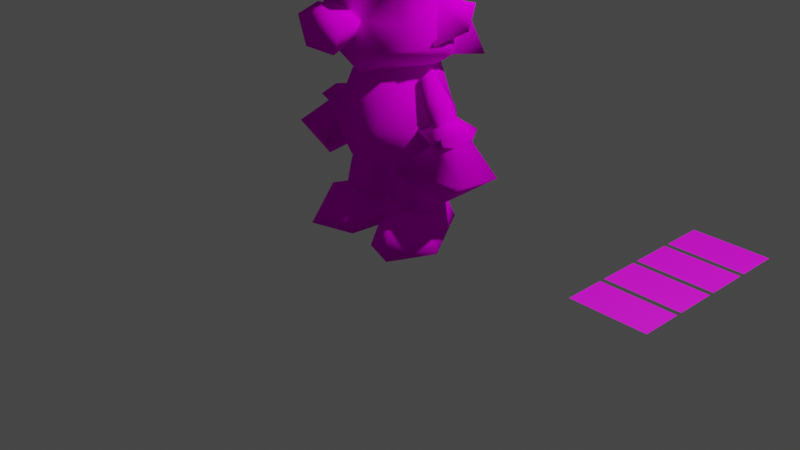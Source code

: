 # Source: rig.blend  (saved by Blender 3.2.14; exported with 4.5.12 LTS)
import bpy
from mathutils import Matrix  # noqa: F401  (used for matrix-valued properties, if any)

bpy.ops.wm.read_factory_settings(use_empty=True)
scene = bpy.context.scene
scene.name = 'Scene'

# ---- collections
col_collection = bpy.data.collections.new('Collection'); scene.collection.children.link(col_collection)

# ---- images (referenced by path relative to the original .blend; pixels are not part of the script)
import os
ASSET_DIR = os.environ.get("B2B_ASSET_DIR", "")  # directory of the original .blend (textures are referenced by path, not embedded)
HERE = os.path.dirname(os.path.abspath(__file__))  # packed textures are extracted next to this script under _unpacked/

def load_image(name, relpath, width, height, colorspace="sRGB"):
    """Load a texture the original file referenced (path relative to the .blend, or extracted next to this script)."""
    p = next((c for c in (os.path.join(HERE, relpath), os.path.join(ASSET_DIR, relpath)) if relpath and os.path.exists(c)), "")
    if p:
        img = bpy.data.images.load(p, check_existing=True)
        img.name = name
    else:  # same state as the original file: an image datablock whose file is absent (Cycles renders it pink)
        img = bpy.data.images.new(name, width, height)
        img.source = "FILE"
        img.filepath = "//" + (relpath or name)
    img.colorspace_settings.name = colorspace
    return img
img_7cd5959c_c_png = load_image('7CD5959C_c.png', '7CD5959C_c.png', 1024, 1024, 'sRGB')
img_770a8793_c_png = load_image('770A8793_c.png', '770A8793_c.png', 1024, 1024, 'sRGB')
img_9c1ffe3_c_png = load_image('9C1FFE3_c.png', '9C1FFE3_c.png', 1024, 1024, 'sRGB')
img_5b016c9b_c_png = load_image('5B016C9B_c.png', '5B016C9B_c.png', 1024, 1024, 'sRGB')
img_arms_png = load_image('arms.png', 'arms.png', 1024, 1024, 'sRGB')
img_skin_png = load_image('skin.png', 'skin.png', 1024, 1024, 'sRGB')
img_hair_png = load_image('hair.png', 'hair.png', 1024, 1024, 'sRGB')
img_2d4b2e3b_c_png = load_image('2D4B2E3B_c.png', '2D4B2E3B_c.png', 1024, 1024, 'sRGB')
img_overalls_png = load_image('overalls.png', 'overalls.png', 1024, 1024, 'sRGB')
img_128a33ca_c_png = load_image('128A33CA_c.png', '128A33CA_c.png', 1024, 1024, 'sRGB')
img_shoes_png = load_image('shoes.png', 'shoes.png', 1024, 1024, 'sRGB')
img_gloves_png = load_image('gloves.png', 'gloves.png', 1024, 1024, 'sRGB')
img_cap_png = load_image('cap.png', 'cap.png', 1024, 1024, 'sRGB')

# ---- materials (node trees are filled in below, after node groups)
mat_material__692 = bpy.data.materials.new('Material__692')
mat_material__692.use_transparent_shadow = False
mat_material__692.diffuse_color = (0.588, 0.588, 0.588, 1.0)
mat_material__692.roughness = 0.9
mat_material__692.specular_intensity = 0.0
mat_material__691 = bpy.data.materials.new('Material__691')
mat_material__691.use_transparent_shadow = False
mat_material__691.diffuse_color = (0.588, 0.588, 0.588, 1.0)
mat_material__691.roughness = 0.9
mat_material__691.specular_intensity = 0.0
mat_material__695 = bpy.data.materials.new('Material__695')
mat_material__695.use_transparent_shadow = False
mat_material__695.diffuse_color = (0.588, 0.588, 0.588, 1.0)
mat_material__695.roughness = 0.9
mat_material__695.specular_intensity = 0.0
mat_material__688 = bpy.data.materials.new('Material__688')
mat_material__688.use_transparent_shadow = False
mat_material__688.diffuse_color = (0.588, 0.588, 0.588, 1.0)
mat_material__688.roughness = 0.9
mat_material__688.specular_intensity = 0.0
mat_material__684 = bpy.data.materials.new('Material__684')
mat_material__684.use_transparent_shadow = False
mat_material__684.diffuse_color = (0.588, 0.588, 0.588, 1.0)
mat_material__684.roughness = 0.9
mat_material__684.specular_intensity = 0.0
mat_material__699 = bpy.data.materials.new('Material__699')
mat_material__699.use_transparent_shadow = False
mat_material__699.diffuse_color = (0.588, 0.588, 0.588, 1.0)
mat_material__699.roughness = 0.9
mat_material__699.specular_intensity = 0.0
mat_material__686 = bpy.data.materials.new('Material__686')
mat_material__686.use_transparent_shadow = False
mat_material__686.diffuse_color = (0.588, 0.588, 0.588, 1.0)
mat_material__686.roughness = 0.9
mat_material__686.specular_intensity = 0.0
mat_material__703 = bpy.data.materials.new('Material__703')
mat_material__703.use_transparent_shadow = False
mat_material__703.diffuse_color = (0.588, 0.588, 0.588, 1.0)
mat_material__703.roughness = 0.9
mat_material__703.specular_intensity = 0.0
mat_material__685 = bpy.data.materials.new('Material__685')
mat_material__685.use_transparent_shadow = False
mat_material__685.diffuse_color = (0.588, 0.588, 0.588, 1.0)
mat_material__685.roughness = 0.9
mat_material__685.specular_intensity = 0.0
mat_material__690 = bpy.data.materials.new('Material__690')
mat_material__690.use_transparent_shadow = False
mat_material__690.diffuse_color = (0.588, 0.588, 0.588, 1.0)
mat_material__690.roughness = 0.9
mat_material__690.specular_intensity = 0.0
mat_material__697 = bpy.data.materials.new('Material__697')
mat_material__697.use_transparent_shadow = False
mat_material__697.diffuse_color = (0.588, 0.588, 0.588, 1.0)
mat_material__697.roughness = 0.9
mat_material__697.specular_intensity = 0.0
mat_material__696 = bpy.data.materials.new('Material__696')
mat_material__696.use_transparent_shadow = False
mat_material__696.diffuse_color = (0.588, 0.588, 0.588, 1.0)
mat_material__696.roughness = 0.9
mat_material__696.specular_intensity = 0.0
mat_material__694 = bpy.data.materials.new('Material__694')
mat_material__694.use_transparent_shadow = False
mat_material__694.diffuse_color = (0.588, 0.588, 0.588, 1.0)
mat_material__694.roughness = 0.9
mat_material__694.specular_intensity = 0.0
mat_material__687 = bpy.data.materials.new('Material__687')
mat_material__687.use_transparent_shadow = False
mat_material__687.diffuse_color = (0.588, 0.588, 0.588, 1.0)
mat_material__687.roughness = 0.9
mat_material__687.specular_intensity = 0.0
mat_material__702 = bpy.data.materials.new('Material__702')
mat_material__702.use_transparent_shadow = False
mat_material__702.diffuse_color = (0.588, 0.588, 0.588, 1.0)
mat_material__702.roughness = 0.9
mat_material__702.specular_intensity = 0.0
mat_material__698 = bpy.data.materials.new('Material__698')
mat_material__698.use_transparent_shadow = False
mat_material__698.diffuse_color = (0.588, 0.588, 0.588, 1.0)
mat_material__698.roughness = 0.9
mat_material__698.specular_intensity = 0.0
mat_material__689 = bpy.data.materials.new('Material__689')
mat_material__689.use_transparent_shadow = False
mat_material__689.diffuse_color = (0.588, 0.588, 0.588, 1.0)
mat_material__689.roughness = 0.9
mat_material__689.specular_intensity = 0.0
mat_material__693 = bpy.data.materials.new('Material__693')
mat_material__693.use_transparent_shadow = False
mat_material__693.diffuse_color = (0.588, 0.588, 0.588, 1.0)
mat_material__693.roughness = 0.9
mat_material__693.specular_intensity = 0.0
mat_face1 = bpy.data.materials.new('Face1')
mat_face1.use_transparent_shadow = False
mat_face2 = bpy.data.materials.new('Face2')
mat_face2.use_transparent_shadow = False
mat_face3 = bpy.data.materials.new('Face3')
mat_face3.use_transparent_shadow = False
mat_face4 = bpy.data.materials.new('Face4')
mat_face4.use_transparent_shadow = False

# ---- node groups
ng_nodegroup = bpy.data.node_groups.new('NodeGroup', 'ShaderNodeTree')
_s = ng_nodegroup.interface.new_socket(name='BSDF', in_out='OUTPUT', socket_type='NodeSocketShader')
_s = ng_nodegroup.interface.new_socket(name='Value', in_out='INPUT', socket_type='NodeSocketFloat')
_s.default_value = 0.5
_s.min_value = 0.0
_s.max_value = 3.0
_N = ng_nodegroup.nodes; _L = ng_nodegroup.links
n0 = _N.new('ShaderNodeBsdfPrincipled'); n0.name = 'Principled BSDF'; n0.location = (566, -73)
n0.distribution = 'GGX'
n0.subsurface_method = 'RANDOM_WALK_SKIN'
n0.inputs[2].default_value = 0.9
n0.inputs[13].default_value = 0.0
n0.inputs[27].default_value = (0.0, 0.0, 0.0, 1.0)
n0.inputs[28].default_value = 1.0
n1 = _N.new('ShaderNodeMix'); n1.name = 'Mix.002'; n1.location = (351, 1)
n1.data_type = 'RGBA'
n2 = _N.new('ShaderNodeTexImage'); n2.name = 'Image Texture.001'; n2.location = (-561, -174)
n2.hide = True
n2.image = img_7cd5959c_c_png
n3 = _N.new('ShaderNodeTexImage'); n3.name = 'Image Texture.002'; n3.location = (-566, -224)
n3.hide = True
n3.image = img_770a8793_c_png
n4 = _N.new('ShaderNodeTexImage'); n4.name = 'Image Texture.003'; n4.location = (-557, -285)
n4.hide = True
n4.image = img_9c1ffe3_c_png
n5 = _N.new('ShaderNodeTexImage'); n5.name = 'Image Texture'; n5.location = (-565, -117)
n5.hide = True
n5.image = img_5b016c9b_c_png
n6 = _N.new('ShaderNodeMix'); n6.name = 'Mix.001'; n6.location = (114, 11)
n6.data_type = 'RGBA'
n7 = _N.new('ShaderNodeMath'); n7.name = 'Math.001'; n7.location = (101, 280)
n7.operation = 'GREATER_THAN'
n7.inputs[1].default_value = 1.0
n8 = _N.new('ShaderNodeMix'); n8.name = 'Mix'; n8.location = (-164, 34)
n8.data_type = 'RGBA'
n9 = _N.new('ShaderNodeMath'); n9.name = 'Math.002'; n9.location = (327, 277)
n9.operation = 'GREATER_THAN'
n9.inputs[1].default_value = 2.0
n10 = _N.new('ShaderNodeMath'); n10.name = 'Math.003'; n10.location = (522, 285)
n10.operation = 'GREATER_THAN'
n10.inputs[1].default_value = 3.0
n11 = _N.new('ShaderNodeMath'); n11.name = 'Math'; n11.location = (-195, 263)
n11.inputs[1].default_value = 0.001
n12 = _N.new('NodeGroupInput'); n12.name = 'Group Input'; n12.location = (-766, 0)
n13 = _N.new('NodeGroupOutput'); n13.name = 'Group Output'; n13.location = (856, 0)
_L.new(n0.outputs[0], n13.inputs[0])
_L.new(n12.outputs[0], n11.inputs[0])
_L.new(n1.outputs[2], n0.inputs[0])
_L.new(n5.outputs[0], n8.inputs[6])
_L.new(n2.outputs[0], n8.inputs[7])
_L.new(n8.outputs[2], n6.inputs[6])
_L.new(n6.outputs[2], n1.inputs[6])
_L.new(n3.outputs[0], n6.inputs[7])
_L.new(n4.outputs[0], n1.inputs[7])
_L.new(n11.outputs[0], n7.inputs[0])
_L.new(n11.outputs[0], n9.inputs[0])
_L.new(n7.outputs[0], n8.inputs[0])
_L.new(n9.outputs[0], n6.inputs[0])
_L.new(n11.outputs[0], n10.inputs[0])
_L.new(n10.outputs[0], n1.inputs[0])
n13.is_active_output = True

# ---- material node trees
mat_material__692.use_nodes = True; mat_material__692.node_tree.nodes.clear()
_N = mat_material__692.node_tree.nodes; _L = mat_material__692.node_tree.links
n0 = _N.new('ShaderNodeBsdfPrincipled'); n0.name = 'Principled BSDF'; n0.location = (10, 300)
n0.distribution = 'GGX'
n0.subsurface_method = 'RANDOM_WALK_SKIN'
n0.inputs[2].default_value = 0.9
n0.inputs[13].default_value = 0.0
n0.inputs[27].default_value = (0.0, 0.0, 0.0, 1.0)
n0.inputs[28].default_value = 1.0
n1 = _N.new('ShaderNodeOutputMaterial'); n1.name = 'Material Output'; n1.location = (300, 300)
n2 = _N.new('ShaderNodeTexImage'); n2.name = 'Image Texture'; n2.location = (-300, 600)
n2.image = img_arms_png
_L.new(n0.outputs[0], n1.inputs[0])
_L.new(n2.outputs[0], n0.inputs[0])
n1.is_active_output = True
mat_material__691.use_nodes = True; mat_material__691.node_tree.nodes.clear()
_N = mat_material__691.node_tree.nodes; _L = mat_material__691.node_tree.links
n0 = _N.new('ShaderNodeBsdfPrincipled'); n0.name = 'Principled BSDF'; n0.location = (10, 300)
n0.distribution = 'GGX'
n0.subsurface_method = 'RANDOM_WALK_SKIN'
n0.inputs[2].default_value = 0.9
n0.inputs[13].default_value = 0.0
n0.inputs[27].default_value = (0.0, 0.0, 0.0, 1.0)
n0.inputs[28].default_value = 1.0
n1 = _N.new('ShaderNodeOutputMaterial'); n1.name = 'Material Output'; n1.location = (300, 300)
n2 = _N.new('ShaderNodeTexImage'); n2.name = 'Image Texture'; n2.location = (-300, 600)
n2.image = img_arms_png
_L.new(n0.outputs[0], n1.inputs[0])
_L.new(n2.outputs[0], n0.inputs[0])
n1.is_active_output = True
mat_material__695.use_nodes = True; mat_material__695.node_tree.nodes.clear()
_N = mat_material__695.node_tree.nodes; _L = mat_material__695.node_tree.links
n0 = _N.new('ShaderNodeBsdfPrincipled'); n0.name = 'Principled BSDF'; n0.location = (10, 300)
n0.distribution = 'GGX'
n0.subsurface_method = 'RANDOM_WALK_SKIN'
n0.inputs[2].default_value = 0.9
n0.inputs[13].default_value = 0.0
n0.inputs[27].default_value = (0.0, 0.0, 0.0, 1.0)
n0.inputs[28].default_value = 1.0
n1 = _N.new('ShaderNodeOutputMaterial'); n1.name = 'Material Output'; n1.location = (300, 300)
n2 = _N.new('ShaderNodeTexImage'); n2.name = 'Image Texture'; n2.location = (-300, 600)
n2.image = img_skin_png
_L.new(n0.outputs[0], n1.inputs[0])
_L.new(n2.outputs[0], n0.inputs[0])
n1.is_active_output = True
mat_material__688.use_nodes = True; mat_material__688.node_tree.nodes.clear()
_N = mat_material__688.node_tree.nodes; _L = mat_material__688.node_tree.links
n0 = _N.new('ShaderNodeBsdfPrincipled'); n0.name = 'Principled BSDF'; n0.location = (10, 300)
n0.distribution = 'GGX'
n0.subsurface_method = 'RANDOM_WALK_SKIN'
n0.inputs[2].default_value = 0.9
n0.inputs[13].default_value = 0.0
n0.inputs[27].default_value = (0.0, 0.0, 0.0, 1.0)
n0.inputs[28].default_value = 1.0
n1 = _N.new('ShaderNodeOutputMaterial'); n1.name = 'Material Output'; n1.location = (300, 300)
n2 = _N.new('ShaderNodeTexImage'); n2.name = 'Image Texture'; n2.location = (-300, 600)
n2.image = img_hair_png
_L.new(n0.outputs[0], n1.inputs[0])
_L.new(n2.outputs[0], n0.inputs[0])
n1.is_active_output = True
mat_material__684.use_nodes = True; mat_material__684.node_tree.nodes.clear()
_N = mat_material__684.node_tree.nodes; _L = mat_material__684.node_tree.links
n0 = _N.new('ShaderNodeBsdfPrincipled'); n0.name = 'Principled BSDF'; n0.location = (10, 300)
n0.distribution = 'GGX'
n0.subsurface_method = 'RANDOM_WALK_SKIN'
n0.inputs[2].default_value = 0.9
n0.inputs[13].default_value = 0.0
n0.inputs[27].default_value = (0.0, 0.0, 0.0, 1.0)
n0.inputs[28].default_value = 1.0
n1 = _N.new('ShaderNodeOutputMaterial'); n1.name = 'Material Output'; n1.location = (300, 300)
n2 = _N.new('ShaderNodeTexImage'); n2.name = 'Image Texture'; n2.location = (-300, 600)
n2.image = img_2d4b2e3b_c_png
_L.new(n0.outputs[0], n1.inputs[0])
_L.new(n2.outputs[0], n0.inputs[0])
n1.is_active_output = True
mat_material__699.use_nodes = True; mat_material__699.node_tree.nodes.clear()
_N = mat_material__699.node_tree.nodes; _L = mat_material__699.node_tree.links
n0 = _N.new('ShaderNodeBsdfPrincipled'); n0.name = 'Principled BSDF'; n0.location = (10, 300)
n0.distribution = 'GGX'
n0.subsurface_method = 'RANDOM_WALK_SKIN'
n0.inputs[2].default_value = 0.9
n0.inputs[13].default_value = 0.0
n0.inputs[27].default_value = (0.0, 0.0, 0.0, 1.0)
n0.inputs[28].default_value = 1.0
n1 = _N.new('ShaderNodeOutputMaterial'); n1.name = 'Material Output'; n1.location = (300, 300)
n2 = _N.new('ShaderNodeTexImage'); n2.name = 'Image Texture'; n2.location = (-300, 600)
n2.image = img_overalls_png
_L.new(n0.outputs[0], n1.inputs[0])
_L.new(n2.outputs[0], n0.inputs[0])
n1.is_active_output = True
mat_material__686.use_nodes = True; mat_material__686.node_tree.nodes.clear()
_N = mat_material__686.node_tree.nodes; _L = mat_material__686.node_tree.links
n0 = _N.new('ShaderNodeBsdfPrincipled'); n0.name = 'Principled BSDF'; n0.location = (10, 300)
n0.distribution = 'GGX'
n0.subsurface_method = 'RANDOM_WALK_SKIN'
n0.inputs[2].default_value = 0.9
n0.inputs[13].default_value = 0.0
n0.inputs[27].default_value = (0.0, 0.0, 0.0, 1.0)
n0.inputs[28].default_value = 1.0
n1 = _N.new('ShaderNodeOutputMaterial'); n1.name = 'Material Output'; n1.location = (300, 300)
n2 = _N.new('ShaderNodeTexImage'); n2.name = 'Image Texture'; n2.location = (-300, 600)
n2.image = img_128a33ca_c_png
_L.new(n0.outputs[0], n1.inputs[0])
_L.new(n2.outputs[0], n0.inputs[0])
n1.is_active_output = True
mat_material__703.use_nodes = True; mat_material__703.node_tree.nodes.clear()
_N = mat_material__703.node_tree.nodes; _L = mat_material__703.node_tree.links
n0 = _N.new('ShaderNodeBsdfPrincipled'); n0.name = 'Principled BSDF'; n0.location = (10, 300)
n0.distribution = 'GGX'
n0.subsurface_method = 'RANDOM_WALK_SKIN'
n0.inputs[2].default_value = 0.9
n0.inputs[13].default_value = 0.0
n0.inputs[27].default_value = (0.0, 0.0, 0.0, 1.0)
n0.inputs[28].default_value = 1.0
n1 = _N.new('ShaderNodeOutputMaterial'); n1.name = 'Material Output'; n1.location = (300, 300)
n2 = _N.new('ShaderNodeTexImage'); n2.name = 'Image Texture'; n2.location = (-300, 600)
n2.image = img_shoes_png
_L.new(n0.outputs[0], n1.inputs[0])
_L.new(n2.outputs[0], n0.inputs[0])
n1.is_active_output = True
mat_material__685.use_nodes = True; mat_material__685.node_tree.nodes.clear()
_N = mat_material__685.node_tree.nodes; _L = mat_material__685.node_tree.links
n0 = _N.new('ShaderNodeOutputMaterial'); n0.name = 'Material Output'; n0.location = (613, 300)
n1 = _N.new('ShaderNodeGroup'); n1.name = 'Group'; n1.location = (329, 308)
n1.label = 'Eye_Swap_Tex'
n1.node_tree = ng_nodegroup
n1.inputs[0].default_value = 0.0
_L.new(n1.outputs[0], n0.inputs[0])
n0.is_active_output = True
mat_material__690.use_nodes = True; mat_material__690.node_tree.nodes.clear()
_N = mat_material__690.node_tree.nodes; _L = mat_material__690.node_tree.links
n0 = _N.new('ShaderNodeBsdfPrincipled'); n0.name = 'Principled BSDF'; n0.location = (10, 300)
n0.distribution = 'GGX'
n0.subsurface_method = 'RANDOM_WALK_SKIN'
n0.inputs[2].default_value = 0.9
n0.inputs[13].default_value = 0.0
n0.inputs[27].default_value = (0.0, 0.0, 0.0, 1.0)
n0.inputs[28].default_value = 1.0
n1 = _N.new('ShaderNodeOutputMaterial'); n1.name = 'Material Output'; n1.location = (300, 300)
n2 = _N.new('ShaderNodeTexImage'); n2.name = 'Image Texture'; n2.location = (-300, 600)
n2.image = img_arms_png
_L.new(n0.outputs[0], n1.inputs[0])
_L.new(n2.outputs[0], n0.inputs[0])
n1.is_active_output = True
mat_material__697.use_nodes = True; mat_material__697.node_tree.nodes.clear()
_N = mat_material__697.node_tree.nodes; _L = mat_material__697.node_tree.links
n0 = _N.new('ShaderNodeBsdfPrincipled'); n0.name = 'Principled BSDF'; n0.location = (10, 300)
n0.distribution = 'GGX'
n0.subsurface_method = 'RANDOM_WALK_SKIN'
n0.inputs[2].default_value = 0.9
n0.inputs[13].default_value = 0.0
n0.inputs[27].default_value = (0.0, 0.0, 0.0, 1.0)
n0.inputs[28].default_value = 1.0
n1 = _N.new('ShaderNodeOutputMaterial'); n1.name = 'Material Output'; n1.location = (300, 300)
n2 = _N.new('ShaderNodeTexImage'); n2.name = 'Image Texture'; n2.location = (-300, 600)
n2.image = img_overalls_png
_L.new(n0.outputs[0], n1.inputs[0])
_L.new(n2.outputs[0], n0.inputs[0])
n1.is_active_output = True
mat_material__696.use_nodes = True; mat_material__696.node_tree.nodes.clear()
_N = mat_material__696.node_tree.nodes; _L = mat_material__696.node_tree.links
n0 = _N.new('ShaderNodeBsdfPrincipled'); n0.name = 'Principled BSDF'; n0.location = (10, 300)
n0.distribution = 'GGX'
n0.subsurface_method = 'RANDOM_WALK_SKIN'
n0.inputs[2].default_value = 0.9
n0.inputs[13].default_value = 0.0
n0.inputs[27].default_value = (0.0, 0.0, 0.0, 1.0)
n0.inputs[28].default_value = 1.0
n1 = _N.new('ShaderNodeOutputMaterial'); n1.name = 'Material Output'; n1.location = (300, 300)
n2 = _N.new('ShaderNodeTexImage'); n2.name = 'Image Texture'; n2.location = (-300, 600)
n2.image = img_overalls_png
_L.new(n0.outputs[0], n1.inputs[0])
_L.new(n2.outputs[0], n0.inputs[0])
n1.is_active_output = True
mat_material__694.use_nodes = True; mat_material__694.node_tree.nodes.clear()
_N = mat_material__694.node_tree.nodes; _L = mat_material__694.node_tree.links
n0 = _N.new('ShaderNodeBsdfPrincipled'); n0.name = 'Principled BSDF'; n0.location = (10, 300)
n0.distribution = 'GGX'
n0.subsurface_method = 'RANDOM_WALK_SKIN'
n0.inputs[2].default_value = 0.9
n0.inputs[13].default_value = 0.0
n0.inputs[27].default_value = (0.0, 0.0, 0.0, 1.0)
n0.inputs[28].default_value = 1.0
n1 = _N.new('ShaderNodeOutputMaterial'); n1.name = 'Material Output'; n1.location = (300, 300)
n2 = _N.new('ShaderNodeTexImage'); n2.name = 'Image Texture'; n2.location = (-300, 600)
n2.image = img_gloves_png
_L.new(n0.outputs[0], n1.inputs[0])
_L.new(n2.outputs[0], n0.inputs[0])
n1.is_active_output = True
mat_material__687.use_nodes = True; mat_material__687.node_tree.nodes.clear()
_N = mat_material__687.node_tree.nodes; _L = mat_material__687.node_tree.links
n0 = _N.new('ShaderNodeBsdfPrincipled'); n0.name = 'Principled BSDF'; n0.location = (10, 300)
n0.distribution = 'GGX'
n0.subsurface_method = 'RANDOM_WALK_SKIN'
n0.inputs[2].default_value = 0.9
n0.inputs[13].default_value = 0.0
n0.inputs[27].default_value = (0.0, 0.0, 0.0, 1.0)
n0.inputs[28].default_value = 1.0
n1 = _N.new('ShaderNodeOutputMaterial'); n1.name = 'Material Output'; n1.location = (300, 300)
n2 = _N.new('ShaderNodeTexImage'); n2.name = 'Image Texture'; n2.location = (-300, 600)
n2.image = img_cap_png
_L.new(n0.outputs[0], n1.inputs[0])
_L.new(n2.outputs[0], n0.inputs[0])
n1.is_active_output = True
mat_material__702.use_nodes = True; mat_material__702.node_tree.nodes.clear()
_N = mat_material__702.node_tree.nodes; _L = mat_material__702.node_tree.links
n0 = _N.new('ShaderNodeBsdfPrincipled'); n0.name = 'Principled BSDF'; n0.location = (10, 300)
n0.distribution = 'GGX'
n0.subsurface_method = 'RANDOM_WALK_SKIN'
n0.inputs[2].default_value = 0.9
n0.inputs[13].default_value = 0.0
n0.inputs[27].default_value = (0.0, 0.0, 0.0, 1.0)
n0.inputs[28].default_value = 1.0
n1 = _N.new('ShaderNodeOutputMaterial'); n1.name = 'Material Output'; n1.location = (300, 300)
n2 = _N.new('ShaderNodeTexImage'); n2.name = 'Image Texture'; n2.location = (-300, 600)
n2.image = img_shoes_png
_L.new(n0.outputs[0], n1.inputs[0])
_L.new(n2.outputs[0], n0.inputs[0])
n1.is_active_output = True
mat_material__698.use_nodes = True; mat_material__698.node_tree.nodes.clear()
_N = mat_material__698.node_tree.nodes; _L = mat_material__698.node_tree.links
n0 = _N.new('ShaderNodeBsdfPrincipled'); n0.name = 'Principled BSDF'; n0.location = (10, 300)
n0.distribution = 'GGX'
n0.subsurface_method = 'RANDOM_WALK_SKIN'
n0.inputs[2].default_value = 0.9
n0.inputs[13].default_value = 0.0
n0.inputs[27].default_value = (0.0, 0.0, 0.0, 1.0)
n0.inputs[28].default_value = 1.0
n1 = _N.new('ShaderNodeOutputMaterial'); n1.name = 'Material Output'; n1.location = (300, 300)
n2 = _N.new('ShaderNodeTexImage'); n2.name = 'Image Texture'; n2.location = (-300, 600)
n2.image = img_overalls_png
_L.new(n0.outputs[0], n1.inputs[0])
_L.new(n2.outputs[0], n0.inputs[0])
n1.is_active_output = True
mat_material__689.use_nodes = True; mat_material__689.node_tree.nodes.clear()
_N = mat_material__689.node_tree.nodes; _L = mat_material__689.node_tree.links
n0 = _N.new('ShaderNodeBsdfPrincipled'); n0.name = 'Principled BSDF'; n0.location = (10, 300)
n0.distribution = 'GGX'
n0.subsurface_method = 'RANDOM_WALK_SKIN'
n0.inputs[2].default_value = 0.9
n0.inputs[13].default_value = 0.0
n0.inputs[27].default_value = (0.0, 0.0, 0.0, 1.0)
n0.inputs[28].default_value = 1.0
n1 = _N.new('ShaderNodeOutputMaterial'); n1.name = 'Material Output'; n1.location = (300, 300)
n2 = _N.new('ShaderNodeTexImage'); n2.name = 'Image Texture'; n2.location = (-300, 600)
n2.image = img_arms_png
_L.new(n0.outputs[0], n1.inputs[0])
_L.new(n2.outputs[0], n0.inputs[0])
n1.is_active_output = True
mat_material__693.use_nodes = True; mat_material__693.node_tree.nodes.clear()
_N = mat_material__693.node_tree.nodes; _L = mat_material__693.node_tree.links
n0 = _N.new('ShaderNodeBsdfPrincipled'); n0.name = 'Principled BSDF'; n0.location = (10, 300)
n0.distribution = 'GGX'
n0.subsurface_method = 'RANDOM_WALK_SKIN'
n0.inputs[2].default_value = 0.9
n0.inputs[13].default_value = 0.0
n0.inputs[27].default_value = (0.0, 0.0, 0.0, 1.0)
n0.inputs[28].default_value = 1.0
n1 = _N.new('ShaderNodeOutputMaterial'); n1.name = 'Material Output'; n1.location = (300, 300)
n2 = _N.new('ShaderNodeTexImage'); n2.name = 'Image Texture'; n2.location = (-300, 600)
n2.image = img_gloves_png
_L.new(n0.outputs[0], n1.inputs[0])
_L.new(n2.outputs[0], n0.inputs[0])
n1.is_active_output = True
mat_face1.use_nodes = True; mat_face1.node_tree.nodes.clear()
_N = mat_face1.node_tree.nodes; _L = mat_face1.node_tree.links
n0 = _N.new('ShaderNodeBsdfPrincipled'); n0.name = 'Principled BSDF'; n0.location = (10, 300)
n0.distribution = 'GGX'
n0.subsurface_method = 'RANDOM_WALK_SKIN'
n0.inputs[3].default_value = 1.45
n0.inputs[27].default_value = (0.0, 0.0, 0.0, 1.0)
n0.inputs[28].default_value = 1.0
n1 = _N.new('ShaderNodeOutputMaterial'); n1.name = 'Material Output'; n1.location = (300, 300)
n2 = _N.new('ShaderNodeTexImage'); n2.name = 'Image Texture'; n2.location = (-280, 280)
n2.image = img_5b016c9b_c_png
_L.new(n0.outputs[0], n1.inputs[0])
_L.new(n2.outputs[0], n0.inputs[0])
n1.is_active_output = True
mat_face2.use_nodes = True; mat_face2.node_tree.nodes.clear()
_N = mat_face2.node_tree.nodes; _L = mat_face2.node_tree.links
n0 = _N.new('ShaderNodeBsdfPrincipled'); n0.name = 'Principled BSDF'; n0.location = (10, 300)
n0.distribution = 'GGX'
n0.subsurface_method = 'RANDOM_WALK_SKIN'
n0.inputs[3].default_value = 1.45
n0.inputs[27].default_value = (0.0, 0.0, 0.0, 1.0)
n0.inputs[28].default_value = 1.0
n1 = _N.new('ShaderNodeOutputMaterial'); n1.name = 'Material Output'; n1.location = (300, 300)
n2 = _N.new('ShaderNodeTexImage'); n2.name = 'Image Texture'; n2.location = (-280, 280)
n2.image = img_7cd5959c_c_png
_L.new(n0.outputs[0], n1.inputs[0])
_L.new(n2.outputs[0], n0.inputs[0])
n1.is_active_output = True
mat_face3.use_nodes = True; mat_face3.node_tree.nodes.clear()
_N = mat_face3.node_tree.nodes; _L = mat_face3.node_tree.links
n0 = _N.new('ShaderNodeBsdfPrincipled'); n0.name = 'Principled BSDF'; n0.location = (10, 300)
n0.distribution = 'GGX'
n0.subsurface_method = 'RANDOM_WALK_SKIN'
n0.inputs[3].default_value = 1.45
n0.inputs[27].default_value = (0.0, 0.0, 0.0, 1.0)
n0.inputs[28].default_value = 1.0
n1 = _N.new('ShaderNodeOutputMaterial'); n1.name = 'Material Output'; n1.location = (300, 300)
n2 = _N.new('ShaderNodeTexImage'); n2.name = 'Image Texture'; n2.location = (-280, 280)
n2.image = img_770a8793_c_png
_L.new(n0.outputs[0], n1.inputs[0])
_L.new(n2.outputs[0], n0.inputs[0])
n1.is_active_output = True
mat_face4.use_nodes = True; mat_face4.node_tree.nodes.clear()
_N = mat_face4.node_tree.nodes; _L = mat_face4.node_tree.links
n0 = _N.new('ShaderNodeBsdfPrincipled'); n0.name = 'Principled BSDF'; n0.location = (10, 300)
n0.distribution = 'GGX'
n0.subsurface_method = 'RANDOM_WALK_SKIN'
n0.inputs[3].default_value = 1.45
n0.inputs[27].default_value = (0.0, 0.0, 0.0, 1.0)
n0.inputs[28].default_value = 1.0
n1 = _N.new('ShaderNodeOutputMaterial'); n1.name = 'Material Output'; n1.location = (300, 300)
n2 = _N.new('ShaderNodeTexImage'); n2.name = 'Image Texture'; n2.location = (-280, 280)
n2.image = img_9c1ffe3_c_png
_L.new(n0.outputs[0], n1.inputs[0])
_L.new(n2.outputs[0], n0.inputs[0])
n1.is_active_output = True

# ---- world
world_world = bpy.data.worlds.new('World'); scene.world = world_world
world_world.use_nodes = True; world_world.node_tree.nodes.clear()
_N = world_world.node_tree.nodes; _L = world_world.node_tree.links
n0 = _N.new('ShaderNodeOutputWorld'); n0.name = 'World Output'; n0.location = (300, 300)
n1 = _N.new('ShaderNodeBackground'); n1.name = 'Background'; n1.location = (10, 300)
n1.inputs[0].default_value = (0.05088, 0.05088, 0.05088, 1.0)
_L.new(n1.outputs[0], n0.inputs[0])
n0.is_active_output = True
world_world.color = (0.05088, 0.05088, 0.05088)
world_world.use_sun_shadow = False
world_world.sun_shadow_jitter_overblur = 0.0

# ---- cameras
cam_camera = bpy.data.cameras.new('Camera')
cam_camera.clip_end = 100.0
cam_camera.ortho_scale = 7.314

# ---- lights
light_light = bpy.data.lights.new('Light', 'POINT')
light_light.transmission_factor = 0.0
light_light.energy = 1000.0
light_light.shadow_soft_size = 0.1
light_light.shadow_maximum_resolution = 0.006
light_light.use_absolute_resolution = True

# ---- meshes
me_mariojp = bpy.data.meshes.new('mariojp')
me_mariojp.from_pydata([(-0.5612, 0.1917, 1.329), (-0.7845, 0.003092, 1.142), (-0.6856, 0.001546, 1.422), (-0.5588, -0.1878, 1.333), (-0.572, 0.003865, 1.054), (-0.6779, -0.1275, 1.085), (-0.6833, 0.1337, 1.086), (0.5758, 0.003092, 1.053), (0.6817, -0.1283, 1.084), (0.565, -0.1816, 1.327), (0.4329, 0.009275, 1.282), (0.7884, 0.002319, 1.142), (0.6864, 0.1322, 1.086), (-0.807, 0.09044, 2.103), (-0.6199, 0.1523, 2.308), (-0.6377, -0.1677, 1.971), (-0.8425, 0.1345, 2.361), (-0.5936, -0.1585, 2.442), (-0.2914, -0.9585, 2.246), (-0.006957, -0.1677, 2.167), (-0.1932, -0.9585, 1.971), (-0.006957, -0.9585, 2.415), (0.1886, -0.9585, 1.971), (0.2953, -0.9585, 2.246), (-0.006957, -1.056, 2.184), (0.6153, 0.1523, 2.308), (0.8023, 0.09044, 2.103), (0.6245, -0.1677, 1.971), (0.589, -0.1585, 2.442), (0.8379, 0.1345, 2.361), (-0.006957, 0.473, 1.758), (-0.4251, 0.7482, 1.668), (-0.3888, 0.5434, 2.086), (-0.006957, 0.5349, 2.103), (0.4104, 0.7482, 1.668), (-0.2381, 0.5697, 2.228), (0.3842, 0.5434, 2.086), (0.2334, 0.5697, 2.228), (0.6593, 0.01082, 2.442), (0.6864, 0.01082, 1.962), (0.4993, 0.01082, 1.758), (-0.119, -0.2481, 0.3138), (-0.473, -0.2783, 0.3123), (-0.599, 0.06338, 0.2775), (-0.3115, -0.01623, 0.1994), (-0.02551, 0.1013, 0.269), (-0.06879, 0.08348, 0.5844), (-0.3277, 0.3293, 0.2589), (-0.2172, 0.3192, 0.7722), (-0.006184, -0.003092, 0.599), (-0.422, -0.003092, 0.7722), (-0.6029, -0.003092, 1.173), (-0.2172, -0.4274, 0.7722), (-0.3038, 0.4599, 1.173), (-0.3509, -0.003092, 1.731), (-0.3038, -0.5612, 1.173), (0.2929, 0.4599, 1.173), (0.2064, 0.3192, 0.7722), (0.4189, -0.003092, 0.7722), (0.2064, -0.4274, 0.7722), (-0.1778, 0.3432, 1.731), (0.5913, -0.003092, 1.173), (0.2929, -0.5612, 1.173), (-0.006184, -0.003092, 1.904), (0.3478, -0.003092, 1.731), (-0.1778, -0.3494, 1.731), (0.1747, -0.3494, 1.731), (0.1747, 0.3432, 1.731), (0.04019, 0.2582, 0.01932), (-0.3764, 0.32, 0.2674), (-0.07034, 0.2211, 0.2365), (-0.3958, 0.3942, 0.04715), (-0.8425, -0.2775, 0.01159), (-0.4352, -0.3076, 0.344), (-0.7088, -0.2659, 0.2558), (-0.4901, -0.5588, 0.2358), (-0.2087, -0.4274, 0.2211), (-0.1407, -0.5047, -0.04406), (-0.5712, -0.6686, -0.02242), (0.4104, 0.3038, 1.758), (-0.006957, -0.4962, 1.66), (-0.4158, 0.3038, 1.758), (-0.504, 0.01082, 1.758), (-0.3803, -0.5673, 1.935), (-0.006957, -0.7366, 1.935), (-0.006957, -0.6918, 2.201), (-0.5403, -0.4607, 2.201), (-0.691, 0.01082, 1.962), (0.3757, -0.5673, 1.935), (0.5357, -0.4607, 2.201), (0.4638, -0.4514, 2.655), (0.3308, 0.01005, 1.486), (0.3934, -0.1299, 1.582), (0.6902, -0.0007732, 1.422), (0.4622, 0.007729, 1.691), (0.3185, 0.009275, 1.657), (0.3903, 0.1384, 1.58), (0.5666, 0.1886, 1.328), (0.02937, 0.09121, 0.2682), (0.1221, -0.2582, 0.3185), (0.1438, -0.2149, 0.5836), (0.07266, 0.08502, 0.5836), (0.4761, -0.2814, 0.3246), (0.3154, -0.02937, 0.2002), (0.3339, 0.3254, 0.2466), (0.6037, 0.05101, 0.269), (0.194, -0.1492, 0.9167), (0.1376, 0.06184, 0.9129), (0.31, -0.009276, 1.032), (0.4066, -0.1646, 0.9183), (0.4506, -0.2334, 0.5851), (0.3239, 0.1762, 0.9175), (0.4839, 0.03942, 0.9183), (0.3301, 0.2551, 0.5836), (0.5619, 0.05488, 0.5851), (-0.8348, -0.2736, 1.19), (-0.613, 0.09816, 1.272), (-0.9608, 0.02164, 1.194), (-0.8804, -0.1415, 1.08), (-0.4746, -0.2048, 1.145), (-0.6725, -0.2095, 1.047), (-0.8727, 0.1013, 1.074), (-0.4839, -0.5071, 0.8124), (-1.154, -0.3061, 0.8278), (-0.4282, 0.1368, 1.108), (-0.7714, 0.2775, 1.125), (-0.5248, -0.009276, 1.027), (-0.8263, -0.2002, 0.5318), (-0.6531, 0.3076, 0.7096), (-0.6439, 0.1592, 1.037), (-1.105, 0.2064, 0.7436), (0.2953, 0.7482, 2.548), (-0.2999, 0.7482, 2.548), (-0.664, 0.01082, 2.442), (-0.8773, 0.01082, 2.833), (-0.4692, -0.4514, 2.655), (-0.006957, -0.2473, 3.383), (-0.5936, -0.5673, 3.126), (0.8727, 0.01082, 2.833), (0.589, -0.5673, 3.126), (-0.006957, -0.8518, 3.268), (-0.006957, -0.7629, 2.797), (0.429, -0.7451, 2.646), (-0.4336, -0.7451, 2.646), (-0.006957, -1.074, 2.619), (-0.006957, -0.6114, 2.691), (0.1353, -0.5094, -0.06802), (0.0742, 0.2102, 0.228), (-0.02242, 0.2574, 4.193e-08), (0.4158, 0.378, 0.06184), (0.4151, -0.3331, 0.3409), (0.3826, 0.2999, 0.2674), (0.1948, -0.4398, 0.1994), (0.4645, -0.5836, 0.2265), (0.691, -0.2984, 0.2721), (0.8433, -0.3069, 0.03169), (0.5542, -0.691, -0.02473), (-0.4792, 0.04174, 0.919), (-0.446, -0.2342, 0.5898), (-0.4027, -0.1631, 0.9167), (-0.1384, -0.2164, 0.5882), (-0.1901, -0.1484, 0.9144), (-0.3053, -0.009276, 1.032), (-0.32, 0.1778, 0.9113), (-0.5565, 0.05411, 0.5867), (-0.1329, 0.06338, 0.9136), (-0.3246, 0.2535, 0.5797), (-0.3857, -0.1299, 1.588), (-0.4576, 0.006956, 1.691), (-0.3138, 0.007729, 1.657), (-0.3849, 0.1384, 1.581), (-0.3262, 0.01005, 1.486), (-0.429, 0.003092, 1.282), (0.4313, 0.1345, 1.109), (0.5279, -0.01005, 1.027), (0.6763, -0.2095, 1.045), (0.4885, -0.5063, 0.8093), (0.8402, -0.2744, 1.188), (0.4754, -0.2064, 1.15), (0.6168, 0.09585, 1.272), (0.6539, 0.3092, 0.7119), (1.158, -0.3115, 0.824), (0.647, 0.1585, 1.038), (0.8843, -0.1415, 1.077), (0.8294, -0.2048, 0.5295), (0.7745, 0.2767, 1.125), (0.9646, 0.02087, 1.193), (0.8765, 0.1013, 1.073), (1.106, 0.2095, 0.7428)], [], [(0, 1, 2), (1, 3, 2), (3, 4, 172), (1, 5, 3), (4, 0, 172), (3, 5, 4), (4, 6, 0), (0, 6, 1), (7, 8, 9), (7, 9, 10), (11, 9, 8), (97, 7, 10), (11, 97, 93), (11, 93, 9), (11, 12, 97), (97, 12, 7), (13, 14, 15), (14, 13, 16), (13, 17, 16), (16, 17, 14), (18, 19, 20), (17, 13, 15), (21, 19, 18), (20, 19, 22), (22, 19, 23), (24, 18, 20), (19, 21, 23), (24, 20, 22), (24, 22, 23), (24, 21, 18), (25, 26, 27), (21, 24, 23), (28, 29, 25), (26, 25, 29), (26, 28, 27), (28, 26, 29), (30, 81, 31), (32, 31, 81), (31, 33, 30), (31, 32, 33), (82, 87, 32), (82, 32, 81), (33, 34, 30), (32, 35, 33), (32, 133, 35), (32, 87, 133), (36, 34, 33), (79, 30, 34), (34, 36, 79), (33, 35, 37), (38, 36, 37), (37, 36, 33), (79, 36, 39), (38, 39, 36), (79, 39, 40), (135, 141, 140), (135, 140, 137), (141, 90, 139), (141, 139, 140), (41, 158, 42), (164, 42, 158), (164, 43, 42), (41, 160, 158), (42, 44, 41), (43, 44, 42), (160, 45, 46), (160, 41, 45), (41, 44, 45), (46, 47, 166), (45, 44, 47), (46, 45, 47), (164, 47, 43), (164, 166, 47), (47, 44, 43), (48, 49, 50), (51, 48, 50), (50, 49, 52), (53, 48, 51), (54, 53, 51), (51, 50, 55), (56, 57, 53), (53, 57, 48), (58, 49, 57), (57, 49, 48), (52, 49, 59), (55, 50, 52), (59, 49, 58), (60, 53, 54), (57, 61, 58), (55, 54, 51), (58, 62, 59), (63, 60, 54), (55, 52, 62), (62, 52, 59), (56, 64, 61), (54, 55, 65), (63, 54, 65), (62, 58, 61), (65, 55, 66), (66, 55, 62), (63, 65, 66), (64, 62, 61), (62, 64, 66), (63, 66, 64), (67, 56, 60), (60, 56, 53), (61, 57, 56), (63, 67, 60), (63, 64, 67), (64, 56, 67), (68, 69, 70), (68, 71, 69), (72, 69, 71), (73, 70, 69), (72, 74, 69), (73, 69, 74), (73, 74, 75), (73, 76, 70), (73, 75, 76), (70, 77, 68), (78, 76, 75), (70, 76, 77), (74, 72, 78), (78, 77, 76), (77, 71, 68), (74, 78, 75), (72, 77, 78), (77, 72, 71), (30, 79, 80), (81, 30, 80), (82, 80, 83), (81, 80, 82), (83, 84, 85), (83, 80, 84), (85, 135, 86), (83, 85, 86), (86, 133, 87), (86, 135, 133), (88, 80, 40), (84, 80, 88), (88, 85, 84), (39, 88, 40), (85, 145, 135), (39, 89, 88), (88, 89, 85), (38, 89, 39), (38, 90, 89), (89, 145, 85), (83, 86, 87), (89, 90, 145), (40, 80, 79), (83, 87, 82), (91, 9, 92), (91, 10, 9), (9, 93, 94), (9, 94, 92), (95, 96, 91), (97, 91, 96), (97, 10, 91), (95, 94, 96), (93, 96, 94), (93, 97, 96), (95, 92, 94), (95, 91, 92), (98, 99, 100), (98, 100, 101), (102, 110, 100), (102, 100, 99), (103, 102, 99), (103, 99, 98), (102, 114, 110), (101, 104, 98), (103, 98, 104), (101, 113, 104), (102, 105, 114), (103, 105, 102), (113, 105, 104), (113, 114, 105), (103, 104, 105), (101, 106, 107), (101, 100, 106), (108, 106, 109), (108, 107, 106), (110, 106, 100), (108, 111, 107), (108, 112, 111), (110, 109, 106), (107, 111, 113), (107, 113, 101), (111, 114, 113), (111, 112, 114), (108, 109, 112), (110, 114, 112), (110, 112, 109), (115, 116, 117), (117, 118, 115), (119, 116, 115), (120, 115, 118), (117, 121, 118), (120, 119, 115), (122, 118, 123), (122, 120, 118), (116, 119, 124), (116, 125, 117), (122, 126, 120), (120, 124, 119), (123, 127, 122), (125, 116, 124), (126, 122, 128), (124, 129, 125), (120, 126, 124), (122, 127, 128), (124, 126, 129), (126, 128, 129), (129, 117, 125), (129, 121, 117), (121, 129, 128), (130, 118, 121), (128, 127, 130), (121, 128, 130), (130, 127, 123), (130, 123, 118), (131, 35, 132), (133, 132, 35), (131, 37, 35), (133, 134, 132), (135, 134, 133), (131, 38, 37), (132, 136, 131), (132, 134, 136), (136, 134, 137), (135, 137, 134), (138, 90, 38), (131, 138, 38), (138, 139, 90), (136, 137, 140), (136, 140, 139), (136, 139, 138), (141, 142, 90), (131, 136, 138), (141, 143, 144), (142, 141, 144), (142, 145, 90), (143, 141, 135), (145, 144, 143), (144, 145, 142), (145, 143, 135), (146, 147, 148), (149, 148, 147), (147, 150, 151), (149, 147, 151), (146, 152, 147), (152, 150, 147), (153, 150, 152), (151, 150, 154), (151, 155, 149), (146, 153, 152), (151, 154, 155), (154, 150, 153), (153, 156, 155), (146, 156, 153), (149, 146, 148), (153, 155, 154), (146, 155, 156), (155, 146, 149), (157, 158, 159), (160, 159, 158), (161, 162, 159), (159, 162, 157), (157, 162, 163), (160, 161, 159), (157, 164, 158), (165, 162, 161), (161, 46, 165), (163, 162, 165), (165, 166, 163), (161, 160, 46), (157, 163, 166), (165, 46, 166), (157, 166, 164), (3, 167, 168), (3, 168, 2), (168, 169, 170), (167, 169, 168), (170, 2, 168), (171, 169, 167), (3, 171, 167), (170, 169, 171), (171, 0, 170), (3, 172, 171), (170, 0, 2), (171, 172, 0), (173, 174, 175), (174, 176, 175), (175, 177, 178), (173, 175, 178), (179, 178, 177), (178, 179, 173), (176, 174, 180), (181, 175, 176), (173, 182, 174), (175, 183, 177), (184, 176, 180), (184, 181, 176), (179, 185, 173), (179, 177, 186), (173, 185, 182), (181, 183, 175), (185, 179, 186), (180, 174, 182), (185, 186, 187), (185, 187, 182), (182, 188, 180), (182, 187, 188), (183, 187, 186), (184, 180, 188), (183, 188, 187), (183, 186, 177), (184, 188, 181), (183, 181, 188)])
me_mariojp.polygons.foreach_set('use_smooth', [True] * 320)
me_mariojp.polygons.foreach_set('material_index', [0, 0, 0, 0, 0, 0, 0, 0, 1, 1, 1, 1, 1, 1, 1, 1, 2, 2, 2, 2, 2, 2, 2, 2, 2, 2, 2, 2, 2, 2, 2, 2, 2, 2, 2, 2, 3, 3, 3, 3, 3, 3, 3, 3, 3, 3, 3, 3, 3, 3, 3, 3, 3, 3, 3, 4, 4, 4, 4, 5, 5, 5, 5, 5, 5, 5, 5, 5, 5, 5, 5, 5, 5, 5, 6, 6, 6, 6, 6, 6, 6, 6, 6, 6, 6, 6, 6, 6, 6, 6, 6, 6, 6, 6, 6, 6, 6, 6, 6, 6, 6, 6, 6, 6, 6, 6, 6, 6, 6, 6, 7, 7, 7, 7, 7, 7, 7, 7, 7, 7, 7, 7, 7, 7, 7, 7, 7, 7, 8, 8, 8, 8, 8, 8, 8, 8, 8, 8, 8, 8, 8, 8, 8, 8, 8, 8, 8, 8, 8, 8, 8, 8, 9, 9, 9, 9, 9, 9, 9, 9, 9, 9, 9, 9, 10, 10, 10, 10, 10, 10, 10, 10, 10, 10, 10, 10, 10, 10, 10, 11, 11, 11, 11, 11, 11, 11, 11, 11, 11, 11, 11, 11, 11, 11, 12, 12, 12, 12, 12, 12, 12, 12, 12, 12, 12, 12, 12, 12, 12, 12, 12, 12, 12, 12, 12, 12, 12, 12, 12, 12, 12, 12, 13, 13, 13, 13, 13, 13, 13, 13, 13, 13, 13, 13, 13, 13, 13, 13, 13, 13, 13, 13, 13, 13, 13, 13, 13, 14, 14, 14, 14, 14, 14, 14, 14, 14, 14, 14, 14, 14, 14, 14, 14, 14, 14, 15, 15, 15, 15, 15, 15, 15, 15, 15, 15, 15, 15, 15, 15, 15, 16, 16, 16, 16, 16, 16, 16, 16, 16, 16, 16, 16, 17, 17, 17, 17, 17, 17, 17, 17, 17, 17, 17, 17, 17, 17, 17, 17, 17, 17, 17, 17, 17, 17, 17, 17, 17, 17, 17, 17])
_uv = me_mariojp.uv_layers.new(name='UVMap')
_uv.uv.foreach_set('vector', [0.0, 0.0, 0.0, 0.0, 0.0, 0.0, 0.0, 0.0, 0.0, 0.0, 0.0, 0.0, 0.0, 0.0, 0.0, 0.0, 0.0, 0.0, 0.0, 0.0, 0.0, 0.0, 0.0, 0.0, 0.0, 0.0, 0.0, 0.0, 0.0, 0.0, 0.0, 0.0, 0.0, 0.0, 0.0, 0.0, 0.0, 0.0, 0.0, 0.0, 0.0, 0.0, 0.0, 0.0, 0.0, 0.0, 0.0, 0.0, 0.0, 0.0, 0.0, 0.0, 0.0, 0.0, 0.0, 0.0, 0.0, 0.0, 0.0, 0.0, 0.0, 0.0, 0.0, 0.0, 0.0, 0.0, 0.0, 0.0, 0.0, 0.0, 0.0, 0.0, 0.0, 0.0, 0.0, 0.0, 0.0, 0.0, 0.0, 0.0, 0.0, 0.0, 0.0, 0.0, 0.0, 0.0, 0.0, 0.0, 0.0, 0.0, 0.0, 0.0, 0.0, 0.0, 0.0, 0.0, 0.0, 0.0, 0.0, 0.0, 0.0, 0.0, 0.0, 0.0, 0.0, 0.0, 0.0, 0.0, 0.0, 0.0, 0.0, 0.0, 0.0, 0.0, 0.0, 0.0, 0.0, 0.0, 0.0, 0.0, 0.0, 0.0, 0.0, 0.0, 0.0, 0.0, 0.0, 0.0, 0.0, 0.0, 0.0, 0.0, 0.0, 0.0, 0.0, 0.0, 0.0, 0.0, 0.0, 0.0, 0.0, 0.0, 0.0, 0.0, 0.0, 0.0, 0.0, 0.0, 0.0, 0.0, 0.0, 0.0, 0.0, 0.0, 0.0, 0.0, 0.0, 0.0, 0.0, 0.0, 0.0, 0.0, 0.0, 0.0, 0.0, 0.0, 0.0, 0.0, 0.0, 0.0, 0.0, 0.0, 0.0, 0.0, 0.0, 0.0, 0.0, 0.0, 0.0, 0.0, 0.0, 0.0, 0.0, 0.0, 0.0, 0.0, 0.0, 0.0, 0.0, 0.0, 0.0, 0.0, 0.0, 0.0, 0.0, 0.0, 0.0, 0.0, 0.0, 0.0, 0.0, 0.0, 0.0, 0.0, 0.0, 0.0, 0.0, 0.0, 0.0, 0.0, 0.0, 0.0, 0.0, 0.0, 0.0, 0.0, 0.0, 0.0, 0.0, 0.0, 0.0, 0.0, 0.0, 0.0, 0.0, 0.0, 0.0, 0.0, 0.0, 0.0, 0.0, 0.0, 0.0, 0.0, 0.0, 0.0, 0.0, 0.0, 0.0, 0.0, 0.0, 0.0, 0.0, 0.0, 0.0, 0.0, 0.0, 0.0, 0.0, 0.0, 0.0, 0.0, 0.0, 0.0, 0.0, 0.0, 0.0, 0.0, 0.0, 0.0, 0.0, 0.0, 0.0, 0.0, 0.0, 0.0, 0.0, 0.0, 0.0, 0.0, 0.0, 0.0, 0.0, 0.0, 0.0, 0.0, 0.0, 0.0, 0.0, 0.0, 0.0, 0.0, 0.0, 0.0, 0.0, 0.0, 0.0, 0.0, 0.0, 0.0, 0.0, 0.0, 0.0, 0.0, 0.0, 0.0, 0.0, 0.0, 0.0, 0.0, 0.0, 0.0, 0.0, 0.0, 0.0, 0.0, 0.0, 0.0, 0.0, 0.0, 0.0, 0.0, 0.0, 0.0, 0.0, 0.0, 0.0, 0.0, 0.0, 0.0, 0.0, 0.0, 0.0, 0.0, 0.0, 0.0, 0.0, 0.0, 0.0, 0.0, 0.1168, 0.8978, 0.4993, 1.122, 0.4993, 1.882, 0.1168, 0.8978, 0.4993, 1.882, 0.0153, 1.659, 0.4993, 1.122, 0.8812, 0.8978, 0.9827, 1.659, 0.4993, 1.122, 0.9827, 1.659, 0.4993, 1.882, 0.0, 0.0, 0.0, 0.0, 0.0, 0.0, 0.0, 0.0, 0.0, 0.0, 0.0, 0.0, 0.0, 0.0, 0.0, 0.0, 0.0, 0.0, 0.0, 0.0, 0.0, 0.0, 0.0, 0.0, 0.0, 0.0, 0.0, 0.0, 0.0, 0.0, 0.0, 0.0, 0.0, 0.0, 0.0, 0.0, 0.0, 0.0, 0.0, 0.0, 0.0, 0.0, 0.0, 0.0, 0.0, 0.0, 0.0, 0.0, 0.0, 0.0, 0.0, 0.0, 0.0, 0.0, 0.0, 0.0, 0.0, 0.0, 0.0, 0.0, 0.0, 0.0, 0.0, 0.0, 0.0, 0.0, 0.0, 0.0, 0.0, 0.0, 0.0, 0.0, 0.0, 0.0, 0.0, 0.0, 0.0, 0.0, 0.0, 0.0, 0.0, 0.0, 0.0, 0.0, 0.0, 0.0, 0.0, 0.0, 0.0, 0.0, 2.082, -0.5937, 2.0, -0.6875, 2.231, -0.5937, 2.237, -0.3852, 2.082, -0.5937, 2.231, -0.5937, 2.231, -0.5937, 2.0, -0.6875, 2.418, -0.5937, 2.084, -0.3852, 2.082, -0.5937, 2.237, -0.3852, 2.227, -0.0891, 2.084, -0.3852, 2.237, -0.3852, 2.237, -0.3852, 2.231, -0.5937, 2.415, -0.3852, 1.916, -0.3852, 1.918, -0.5937, 2.084, -0.3852, 2.084, -0.3852, 1.918, -0.5937, 2.082, -0.5937, 1.768, -0.5937, 2.0, -0.6875, 1.918, -0.5937, 1.918, -0.5937, 2.0, -0.6875, 2.082, -0.5937, 2.418, -0.5937, 2.0, -0.6875, 2.582, -0.5937, 2.415, -0.3852, 2.231, -0.5937, 2.418, -0.5937, 1.582, -0.5937, 2.0, -0.6875, 1.768, -0.5937, 2.066, -0.0891, 2.084, -0.3852, 2.227, -0.0891, 1.918, -0.5937, 1.763, -0.3852, 1.768, -0.5937, 2.415, -0.3852, 2.227, -0.0891, 2.237, -0.3852, 1.768, -0.5937, 1.584, -0.3852, 1.582, -0.5937, 2.0, -0.0015, 2.066, -0.0891, 2.227, -0.0891, 1.416, -0.3852, 1.418, -0.5937, 1.584, -0.3852, 1.584, -0.3852, 1.418, -0.5937, 1.582, -0.5937, 1.916, -0.3852, 1.772, -0.0891, 1.763, -0.3852, 2.227, -0.0891, 2.415, -0.3852, 2.415, -0.0891, 2.0, -0.0015, 2.227, -0.0891, 2.415, -0.0891, 1.584, -0.3852, 1.768, -0.5937, 1.763, -0.3852, 1.415, -0.0891, 1.416, -0.3852, 1.584, -0.0891, 1.584, -0.0891, 1.416, -0.3852, 1.584, -0.3852, 2.0, -0.0015, 2.415, -0.0891, 2.585, -0.0891, 1.772, -0.0891, 1.584, -0.3852, 1.763, -0.3852, 1.584, -0.3852, 1.772, -0.0891, 1.584, -0.0891, 2.0, -0.0015, 1.584, -0.0891, 1.772, -0.0891, 1.934, -0.0891, 1.916, -0.3852, 2.066, -0.0891, 2.066, -0.0891, 1.916, -0.3852, 2.084, -0.3852, 1.763, -0.3852, 1.918, -0.5937, 1.916, -0.3852, 2.0, -0.0015, 1.934, -0.0891, 2.066, -0.0891, 2.0, -0.0015, 1.772, -0.0891, 1.934, -0.0891, 1.772, -0.0891, 1.916, -0.3852, 1.934, -0.0891, 0.0, 0.0, 0.0, 0.0, 0.0, 0.0, 0.0, 0.0, 0.0, 0.0, 0.0, 0.0, 0.0, 0.0, 0.0, 0.0, 0.0, 0.0, 0.0, 0.0, 0.0, 0.0, 0.0, 0.0, 0.0, 0.0, 0.0, 0.0, 0.0, 0.0, 0.0, 0.0, 0.0, 0.0, 0.0, 0.0, 0.0, 0.0, 0.0, 0.0, 0.0, 0.0, 0.0, 0.0, 0.0, 0.0, 0.0, 0.0, 0.0, 0.0, 0.0, 0.0, 0.0, 0.0, 0.0, 0.0, 0.0, 0.0, 0.0, 0.0, 0.0, 0.0, 0.0, 0.0, 0.0, 0.0, 0.0, 0.0, 0.0, 0.0, 0.0, 0.0, 0.0, 0.0, 0.0, 0.0, 0.0, 0.0, 0.0, 0.0, 0.0, 0.0, 0.0, 0.0, 0.0, 0.0, 0.0, 0.0, 0.0, 0.0, 0.0, 0.0, 0.0, 0.0, 0.0, 0.0, 0.0, 0.0, 0.0, 0.0, 0.0, 0.0, 0.0, 0.0, 0.0, 0.0, 0.0, 0.0, 0.0128, 0.1995, 0.8766, 0.1995, 0.5011, 0.1445, 0.1254, 0.1995, 0.0128, 0.1995, 0.5011, 0.1445, 0.2054, 0.1995, 0.5011, 0.1445, 0.3846, 0.3005, 0.1254, 0.1995, 0.5011, 0.1445, 0.2054, 0.1995, 0.3846, 0.3005, 0.5011, 0.3005, 0.5011, 0.4578, 0.3846, 0.3005, 0.5011, 0.1445, 0.5011, 0.3005, 0.5011, 0.4578, 0.3439, 0.722, 0.3365, 0.4578, 0.3846, 0.3005, 0.5011, 0.4578, 0.3365, 0.4578, 0.3365, 0.4578, 0.2169, 0.5978, 0.2186, 0.316, 0.3365, 0.4578, 0.3439, 0.722, 0.2169, 0.5978, 0.6173, 0.3005, 0.5011, 0.1445, 0.7965, 0.1995, 0.5011, 0.3005, 0.5011, 0.1445, 0.6173, 0.3005, 0.6173, 0.3005, 0.5011, 0.4578, 0.5011, 0.3005, 0.7833, 0.316, 0.6173, 0.3005, 0.7965, 0.1995, 0.5011, 0.4578, 0.5011, 0.7408, 0.3439, 0.722, 0.7833, 0.316, 0.6654, 0.4578, 0.6173, 0.3005, 0.6173, 0.3005, 0.6654, 0.4578, 0.5011, 0.4578, 0.785, 0.5978, 0.6654, 0.4578, 0.7833, 0.316, 0.785, 0.5978, 0.6581, 0.722, 0.6654, 0.4578, 0.6654, 0.4578, 0.5011, 0.7408, 0.5011, 0.4578, 0.3846, 0.3005, 0.3365, 0.4578, 0.2186, 0.316, 0.6654, 0.4578, 0.6581, 0.722, 0.5011, 0.7408, 0.7965, 0.1995, 0.5011, 0.1445, 0.8766, 0.1995, 0.3846, 0.3005, 0.2186, 0.316, 0.2054, 0.1995, 0.0, 0.0, 0.0, 0.0, 0.0, 0.0, 0.0, 0.0, 0.0, 0.0, 0.0, 0.0, 0.0, 0.0, 0.0, 0.0, 0.0, 0.0, 0.0, 0.0, 0.0, 0.0, 0.0, 0.0, 0.0, 0.0, 0.0, 0.0, 0.0, 0.0, 0.0, 0.0, 0.0, 0.0, 0.0, 0.0, 0.0, 0.0, 0.0, 0.0, 0.0, 0.0, 0.0, 0.0, 0.0, 0.0, 0.0, 0.0, 0.0, 0.0, 0.0, 0.0, 0.0, 0.0, 0.0, 0.0, 0.0, 0.0, 0.0, 0.0, 0.0, 0.0, 0.0, 0.0, 0.0, 0.0, 0.0, 0.0, 0.0, 0.0, 0.0, 0.0, 0.0, 0.0, 0.0, 0.0, 0.0, 0.0, 0.0, 0.0, 0.0, 0.0, 0.0, 0.0, 0.0, 0.0, 0.0, 0.0, 0.0, 0.0, 0.0, 0.0, 0.0, 0.0, 0.0, 0.0, 0.0, 0.0, 0.0, 0.0, 0.0, 0.0, 0.0, 0.0, 0.0, 0.0, 0.0, 0.0, 0.0, 0.0, 0.0, 0.0, 0.0, 0.0, 0.0, 0.0, 0.0, 0.0, 0.0, 0.0, 0.0, 0.0, 0.0, 0.0, 0.0, 0.0, 0.0, 0.0, 0.0, 0.0, 0.0, 0.0, 0.0, 0.0, 0.0, 0.0, 0.0, 0.0, 0.0, 0.0, 0.0, 0.0, 0.0, 0.0, 0.0, 0.0, 0.0, 0.0, 0.0, 0.0, 0.0, 0.0, 0.0, 0.0, 0.0, 0.0, 0.0, 0.0, 0.0, 0.0, 0.0, 0.0, 0.0, 0.0, 0.0, 0.0, 0.0, 0.0, 0.0, 0.0, 0.0, 0.0, 0.0, 0.0, 0.0, 0.0, 0.0, 0.0, 0.0, 0.0, 0.0, 0.0, 0.0, 0.0, 0.0, 0.0, 0.0, 0.0, 0.0, 0.0, 0.0, 0.0, 0.0, 0.0, 0.0, 0.0, 0.0, 0.0, 0.0, 0.0, 0.0, 0.0, 0.0, 0.0, 0.0, 0.0, 0.0, 0.0, 0.0, 0.0, 0.0, 0.0, 0.0, 0.0, 0.0, 0.0, 0.0, 0.0, 0.0, 0.0, 0.0, 0.0, 0.0, 0.0, 0.0, 0.0, 0.0, 0.0, 0.0, 0.0, 0.0, 0.0, 0.0, 0.0, 0.0, 0.0, 0.0, 0.0, 0.0, 0.0, 0.0, 0.0, 0.0, 0.0, 0.0, 0.0, 0.0, 0.0, 0.0, 0.0, 0.0, 0.0, 0.0, 0.0, 0.0, 0.0, 0.0, 0.0, 0.0, 0.0, 0.0, 0.0, 0.0, 0.0, 0.0, 0.0, 0.0, 0.0, 0.0, 0.0, 0.0, 0.0, 0.0, 0.0, 0.0, 0.0, 0.0, 0.0, 0.0, 0.0, 0.0, 0.0, 0.0, 0.0, 0.0, 0.0, 0.0, 0.0, 0.0, 0.0, 0.0, 0.0, 0.0, 0.0, 0.0, 0.0, 0.0, 0.0, 0.0, 0.0, 0.0, 0.0, 0.0, 0.0, 0.0, 0.0, 0.0, 0.0, 0.0, 0.0, 0.0, 0.0, 0.0, 0.0, 0.0, 0.0, 0.0, 0.0, 0.0, 0.0, 0.0, 0.0, 0.0, 0.0, 0.0, 0.0, 0.0, 0.0, 0.0, 0.0, 0.0, 0.0, 0.0, 0.0, 0.0, 0.0, 0.0, 0.0, 0.0, 0.0, 0.0, 0.0, 0.0, 0.0, 0.0, 0.0, 0.0, 0.0, 0.0, 0.0, 0.0, 0.0, 0.0, 0.0, 0.0, 0.0, 0.0, 0.0, 0.0, 0.0, 0.0, 0.0, 0.0, 0.0, 0.0, 0.0, 0.0, 0.0, 0.0, 0.0, 0.0, 0.0, 0.0, 0.0, 0.0, 0.0, 0.0, 0.0, 0.0, 0.0, 0.0, 0.0, 0.0, 0.0, 0.0, 0.0, 0.0, 0.0, 0.0, 0.0, 0.0, 0.0, 0.0, 0.0, 0.0, 0.0, 0.0, 0.0, 0.0, 0.0, 0.0, 0.0, 0.0, 0.0, 0.0, 0.0, 0.0, 0.0, 0.0, 0.0, 0.0, 0.0, 0.0, 0.0, 0.0, 0.0, 0.0, 0.0, 0.0, 0.0, 0.0, 0.0, 0.0, 0.0, 0.0, 0.0, 0.0, 0.0, 0.0, 0.0, 0.0, 0.0, 0.0, 0.0, 0.0, 0.0, 0.0, 0.0, 0.0, 0.0, 0.0, 0.0, 0.0, 0.0, 0.0, 0.0, 0.0, 0.0, 0.0, 0.0, 0.0, 0.0, 0.0, 0.0, 0.0, 0.0, 0.0, 0.0, 0.0, 0.0, 0.0, 0.0, 0.0, 0.0, 0.0, 0.0, 0.0, 0.0, 0.0, 0.0, 0.0, 0.0, 0.0, 0.0, 0.0, 0.0, 0.0, 0.0, 0.0, 0.0, 0.0, 0.0, 0.0, 0.0, 0.0, 0.0, 0.0, 0.0, 0.0, 0.0, 0.0, 0.0, 0.0, 0.0, 0.0, 0.0, 0.0, 0.0, 0.0, 0.0, 0.0, 0.0, 0.0, 0.0, 0.0, 0.0, 0.0, 0.0, 0.0, 0.0, 0.0, 0.0, 0.0, 0.0, 0.0, 0.0, 0.0, 0.0, 0.0, 0.0, 0.0, 0.0, 0.0, 0.0, 0.0, 0.0, 0.0, 0.0, 0.0, 0.0, 0.0, 0.0, 0.0, 0.0, 0.0, 0.0, 0.0, 0.0, 0.0, 0.0, 0.0, 0.0, 0.0, 0.0, 0.0, 0.0, 0.0, 0.0, 0.0, 0.0, 0.0, 0.0, 0.0, 0.0, 0.0, 0.0, 0.0, 0.0, 0.0, 0.0, 0.0, 0.0, 0.0, 0.0, 0.0, 0.0, 0.0, 0.0, 0.0, 0.0, 0.0, 0.0, 0.0, 0.0, 0.0, 0.0, 0.0, 0.0, 0.0, 0.0, 0.0, 0.0, 0.0, 0.0, 0.0, 0.0, 0.0, 0.0, 0.0, 0.0, 0.0, 0.0, 0.0, 0.0, 0.0, 0.0, 0.0, 0.0, 0.0, 0.0, 0.0, 0.0, 0.0, 0.0, 0.0, 0.0, 0.0, 0.0, 0.0, 0.0, 0.0, 0.0, 0.0, 0.0, 0.0, 0.0, 0.0, 0.0, 0.0, 0.0, 0.0, 0.0, 0.0, 0.0, 0.0, 0.0, 0.0, 0.0, 0.0, 0.0, 0.0, 0.0, 0.0, 0.0, 0.0, 0.0, 0.0, 0.0, 0.0, 0.0, 0.0, 0.0, 0.0, 0.0, 0.0, 0.0, 0.0, 0.0, 0.0, 0.0, 0.0, 0.0, 0.0, 0.0, 0.0, 0.0, 0.0, 0.0, 0.0, 0.0, 0.0, 0.0, 0.0, 0.0, 0.0, 0.0, 0.0, 0.0, 0.0, 0.0, 0.0, 0.0, 0.0, 0.0, 0.0, 0.0, 0.0, 0.0, 0.0, 0.0, 0.0, 0.0, 0.0, 0.0, 0.0, 0.0, 0.0, 0.0, 0.0, 0.0, 0.0, 0.0, 0.0, 0.0, 0.0, 0.0, 0.0, 0.0, 0.0, 0.0, 0.0, 0.0, 0.0, 0.0, 0.0, 0.0, 0.0, 0.0, 0.0, 0.0, 0.0, 0.0, 0.0, 0.0, 0.0, 0.0, 0.0, 0.0, 0.0, 0.0, 0.0, 0.0, 0.0, 0.0, 0.0, 0.0, 0.0, 0.0, 0.0, 0.0, 0.0, 0.0, 0.0, 0.0, 0.0, 0.0, 0.0, 0.0, 0.0, 0.0, 0.0, 0.0, 0.0, 0.0, 0.0, 0.0, 0.0, 0.0, 0.0, 0.0, 0.0, 0.0, 0.0, 0.0, 0.0, 0.0, 0.0, 0.0, 0.0, 0.0, 0.0, 0.0, 0.0, 0.0, 0.0, 0.0, 0.0, 0.0, 0.0, 0.0, 0.0, 0.0, 0.0, 0.0, 0.0, 0.0, 0.0, 0.0, 0.0, 0.0, 0.0, 0.0, 0.0, 0.0, 0.0, 0.0, 0.0, 0.0, 0.0, 0.0, 0.0, 0.0, 0.0, 0.0, 0.0, 0.0, 0.0, 0.0, 0.0, 0.0, 0.0, 0.0, 0.0, 0.0, 0.0, 0.0, 0.0, 0.0, 0.0, 0.0, 0.0, 0.0, 0.0, 0.0, 0.0, 0.0, 0.0, 0.0, 0.0, 0.0, 0.0, 0.0, 0.0, 0.0, 0.0, 0.0, 0.0, 0.0, 0.0, 0.0, 0.0, 0.0, 0.0, 0.0, 0.0, 0.0, 0.0, 0.0, 0.0, 0.0, 0.0, 0.0, 0.0, 0.0, 0.0, 0.0, 0.0, 0.0, 0.0, 0.0, 0.0, 0.0, 0.0, 0.0, 0.0, 0.0, 0.0, 0.0, 0.0, 0.0, 0.0, 0.0, 0.0, 0.0, 0.0, 0.0, 0.0, 0.0, 0.0, 0.0, 0.0, 0.0, 0.0, 0.0, 0.0, 0.0, 0.0, 0.0, 0.0, 0.0, 0.0, 0.0, 0.0, 0.0, 0.0, 0.0, 0.0, 0.0, 0.0, 0.0, 0.0, 0.0, 0.0, 0.0, 0.0, 0.0, 0.0, 0.0, 0.0, 0.0, 0.0, 0.0, 0.0, 0.0, 0.0, 0.0, 0.0, 0.0, 0.0, 0.0, 0.0, 0.0, 0.0, 0.0, 0.0, 0.0, 0.0, 0.0, 0.0, 0.0, 0.0, 0.0, 0.0, 0.0, 0.0, 0.0, 0.0, 0.0, 0.0, 0.0, 0.0, 0.0, 0.0, 0.0, 0.0, 0.0, 0.0, 0.0, 0.0, 0.0, 0.0, 0.0, 0.0, 0.0, 0.0, 0.0, 0.0, 0.0, 0.0, 0.0, 0.0, 0.0, 0.0, 0.0, 0.0, 0.0, 0.0, 0.0, 0.0, 0.0, 0.0, 0.0, 0.0, 0.0, 0.0, 0.0, 0.0, 0.0, 0.0, 0.0, 0.0, 0.0, 0.0, 0.0, 0.0, 0.0, 0.0, 0.0, 0.0, 0.0, 0.0, 0.0, 0.0, 0.0, 0.0, 0.0, 0.0, 0.0, 0.0, 0.0, 0.0, 0.0, 0.0, 0.0, 0.0, 0.0, 0.0, 0.0, 0.0, 0.0, 0.0, 0.0, 0.0, 0.0, 0.0, 0.0, 0.0, 0.0])
me_mariojp.materials.append(mat_material__692)
me_mariojp.materials.append(mat_material__691)
me_mariojp.materials.append(mat_material__695)
me_mariojp.materials.append(mat_material__688)
me_mariojp.materials.append(mat_material__684)
me_mariojp.materials.append(mat_material__699)
me_mariojp.materials.append(mat_material__686)
me_mariojp.materials.append(mat_material__703)
me_mariojp.materials.append(mat_material__685)
me_mariojp.materials.append(mat_material__690)
me_mariojp.materials.append(mat_material__697)
me_mariojp.materials.append(mat_material__696)
me_mariojp.materials.append(mat_material__694)
me_mariojp.materials.append(mat_material__687)
me_mariojp.materials.append(mat_material__702)
me_mariojp.materials.append(mat_material__698)
me_mariojp.materials.append(mat_material__689)
me_mariojp.materials.append(mat_material__693)
me_mariojp.update()
me_mariojp.normals_split_custom_set([tuple(v) for v in zip(*[iter([-0.0748, 0.985, -0.1553, -0.9559, -0.00206, 0.2935, -0.7464, 0.01316, 0.6654, -0.9559, -0.00206, 0.2935, 0.1006, -0.9862, 0.1315, -0.7464, 0.01316, 0.6654, 0.1006, -0.9862, 0.1315, 0.8243, 0.01158, -0.566, 0.8491, -0.0004576, -0.5282, -0.9559, -0.00206, 0.2935, -0.08136, -0.9768, -0.1981, 0.1006, -0.9862, 0.1315, 0.8243, 0.01158, -0.566, -0.0748, 0.985, -0.1553, 0.8491, -0.0004576, -0.5282, 0.1006, -0.9862, 0.1315, -0.08136, -0.9768, -0.1981, 0.8243, 0.01158, -0.566, 0.8243, 0.01158, -0.566, -0.1148, 0.9776, -0.1765, -0.0748, 0.985, -0.1553, -0.0748, 0.985, -0.1553, -0.1148, 0.9776, -0.1765, -0.9559, -0.00206, 0.2935, -0.8285, 0.006422, -0.56, 0.07683, -0.9804, -0.1813, -0.06542, -0.9884, 0.1367, -0.8285, 0.006422, -0.56, -0.06542, -0.9884, 0.1367, -0.8497, 0.02568, -0.5266, 0.9558, -0.007294, 0.294, -0.06542, -0.9884, 0.1367, 0.07683, -0.9804, -0.1813, 0.1176, 0.9835, -0.1373, -0.8285, 0.006422, -0.56, -0.8497, 0.02568, -0.5266, 0.9558, -0.007294, 0.294, 0.1176, 0.9835, -0.1373, 0.7466, -0.01117, 0.6652, 0.9558, -0.007294, 0.294, 0.7466, -0.01117, 0.6652, -0.06542, -0.9884, 0.1367, 0.9558, -0.007294, 0.294, 0.1055, 0.9795, -0.1714, 0.1176, 0.9835, -0.1373, 0.1176, 0.9835, -0.1373, 0.1055, 0.9795, -0.1714, -0.8285, 0.006422, -0.56, -0.6459, 0.3509, -0.6781, 0.2296, 0.9319, 0.2807, -0.8507, -0.364, -0.3793, 0.2296, 0.9319, 0.2807, -0.6459, 0.3509, -0.6781, -0.776, 0.4045, 0.484, -0.6459, 0.3509, -0.6781, -0.7437, -0.4437, 0.5, -0.776, 0.4045, 0.484, -0.776, 0.4045, 0.484, -0.7437, -0.4437, 0.5, 0.2296, 0.9319, 0.2807, -0.8871, -0.345, 0.3067, -0.008531, 1.0, -0.002978, -0.5506, -0.3623, -0.752, -0.7437, -0.4437, 0.5, -0.6459, 0.3509, -0.6781, -0.8507, -0.364, -0.3793, -0.01088, -0.3541, 0.9352, -0.008531, 1.0, -0.002978, -0.8871, -0.345, 0.3067, -0.5506, -0.3623, -0.752, -0.008531, 1.0, -0.002978, 0.5426, -0.3631, -0.7574, 0.5426, -0.3631, -0.7574, -0.008531, 1.0, -0.002978, 0.889, -0.3436, 0.3027, -0.006452, -0.9997, 0.02509, -0.8871, -0.345, 0.3067, -0.5506, -0.3623, -0.752, -0.008531, 1.0, -0.002978, -0.01088, -0.3541, 0.9352, 0.889, -0.3436, 0.3027, -0.006452, -0.9997, 0.02509, -0.5506, -0.3623, -0.752, 0.5426, -0.3631, -0.7574, -0.006452, -0.9997, 0.02509, 0.5426, -0.3631, -0.7574, 0.889, -0.3436, 0.3027, -0.006452, -0.9997, 0.02509, -0.01088, -0.3541, 0.9352, -0.8871, -0.345, 0.3067, -0.2292, 0.9335, 0.2759, 0.6479, 0.3418, -0.6808, 0.8366, -0.3734, -0.4009, -0.01088, -0.3541, 0.9352, -0.006452, -0.9997, 0.02509, 0.889, -0.3436, 0.3027, 0.743, -0.4554, 0.4904, 0.776, 0.4045, 0.484, -0.2292, 0.9335, 0.2759, 0.6479, 0.3418, -0.6808, -0.2292, 0.9335, 0.2759, 0.776, 0.4045, 0.484, 0.6479, 0.3418, -0.6808, 0.743, -0.4554, 0.4904, 0.8366, -0.3734, -0.4009, 0.743, -0.4554, 0.4904, 0.6479, 0.3418, -0.6808, 0.776, 0.4045, 0.484, 0.0008184, 0.7205, -0.6934, -0.2252, 0.003089, -0.9743, -0.4272, 0.7156, -0.5527, -0.6245, 0.747, 0.2278, -0.4272, 0.7156, -0.5527, -0.2252, 0.003089, -0.9743, -0.4272, 0.7156, -0.5527, 0.0001088, 0.9982, -0.06068, 0.0008184, 0.7205, -0.6934, -0.4272, 0.7156, -0.5527, -0.6245, 0.747, 0.2278, 0.0001088, 0.9982, -0.06068, -0.7264, 0.3417, -0.5963, -0.8735, -0.3615, -0.326, -0.6245, 0.747, 0.2278, -0.7264, 0.3417, -0.5963, -0.6245, 0.747, 0.2278, -0.2252, 0.003089, -0.9743, 0.0001088, 0.9982, -0.06068, 0.416, 0.7195, -0.5562, 0.0008184, 0.7205, -0.6934, -0.6245, 0.747, 0.2278, -0.4426, 0.7536, -0.486, 0.0001088, 0.9982, -0.06068, -0.6245, 0.747, 0.2278, -0.9104, 0.4024, 0.0964, -0.4426, 0.7536, -0.486, -0.6245, 0.747, 0.2278, -0.8735, -0.3615, -0.326, -0.9104, 0.4024, 0.0964, 0.6134, 0.7551, 0.2313, 0.416, 0.7195, -0.5562, 0.0001088, 0.9982, -0.06068, 0.831, 0.2251, -0.5087, 0.0008184, 0.7205, -0.6934, 0.416, 0.7195, -0.5562, 0.416, 0.7195, -0.5562, 0.6134, 0.7551, 0.2313, 0.831, 0.2251, -0.5087, 0.0001088, 0.9982, -0.06068, -0.4426, 0.7536, -0.486, 0.221, 0.9744, 0.04215, 0.9102, 0.4028, 0.09588, 0.6134, 0.7551, 0.2313, 0.221, 0.9744, 0.04215, 0.221, 0.9744, 0.04215, 0.6134, 0.7551, 0.2313, 0.0001088, 0.9982, -0.06068, 0.831, 0.2251, -0.5087, 0.6134, 0.7551, 0.2313, 0.8834, 0.4321, -0.1811, 0.9102, 0.4028, 0.09588, 0.8834, 0.4321, -0.1811, 0.6134, 0.7551, 0.2313, 0.831, 0.2251, -0.5087, 0.8834, 0.4321, -0.1811, 0.3825, -0.2271, -0.8956, -0.6662, -0.4413, -0.6012, -0.009208, -0.3643, 0.9312, -0.02682, -0.9717, -0.2347, -0.6662, -0.4413, -0.6012, -0.02682, -0.9717, -0.2347, -0.6596, -0.04113, 0.7505, -0.009208, -0.3643, 0.9312, 0.7079, -0.3599, -0.6077, 0.5409, -0.8364, -0.08886, -0.009208, -0.3643, 0.9312, 0.5409, -0.8364, -0.08886, -0.02682, -0.9717, -0.2347, 0.565, -0.7155, -0.4108, -0.5369, -0.8089, 0.2398, -0.4757, -0.7824, -0.4018, -0.9602, 0.2245, 0.1661, -0.4757, -0.7824, -0.4018, -0.5369, -0.8089, 0.2398, -0.9602, 0.2245, 0.1661, -0.864, 0.1724, -0.473, -0.4757, -0.7824, -0.4018, 0.565, -0.7155, -0.4108, 0.6164, -0.7493, 0.2422, -0.5369, -0.8089, 0.2398, -0.4757, -0.7824, -0.4018, -0.003687, -0.1036, -0.9946, 0.565, -0.7155, -0.4108, -0.864, 0.1724, -0.473, -0.003687, -0.1036, -0.9946, -0.4757, -0.7824, -0.4018, 0.6164, -0.7493, 0.2422, 0.8321, 0.2708, -0.484, 0.9084, 0.3654, 0.2031, 0.6164, -0.7493, 0.2422, 0.565, -0.7155, -0.4108, 0.8321, 0.2708, -0.484, 0.565, -0.7155, -0.4108, -0.003687, -0.1036, -0.9946, 0.8321, 0.2708, -0.484, 0.9084, 0.3654, 0.2031, -0.05735, 0.8837, -0.4645, -0.06805, 0.9748, 0.2123, 0.8321, 0.2708, -0.484, -0.003687, -0.1036, -0.9946, -0.05735, 0.8837, -0.4645, 0.9084, 0.3654, 0.2031, 0.8321, 0.2708, -0.484, -0.05735, 0.8837, -0.4645, -0.9602, 0.2245, 0.1661, -0.05735, 0.8837, -0.4645, -0.864, 0.1724, -0.473, -0.9602, 0.2245, 0.1661, -0.06805, 0.9748, 0.2123, -0.05735, 0.8837, -0.4645, -0.05735, 0.8837, -0.4645, -0.003687, -0.1036, -0.9946, -0.864, 0.1724, -0.473, -0.3649, 0.6706, -0.6459, -0.003634, 0.04301, -0.9991, -0.7508, 0.03892, -0.6594, -0.9993, 0.03773, -0.001394, -0.3649, 0.6706, -0.6459, -0.7508, 0.03892, -0.6594, -0.7508, 0.03892, -0.6594, -0.003634, 0.04301, -0.9991, -0.3995, -0.6438, -0.6526, -0.4995, 0.8655, -0.03686, -0.3649, 0.6706, -0.6459, -0.9993, 0.03773, -0.001394, -0.7739, 0.01419, 0.6331, -0.4995, 0.8655, -0.03686, -0.9993, 0.03773, -0.001394, -0.9993, 0.03773, -0.001394, -0.7508, 0.03892, -0.6594, -0.5208, -0.8535, 0.01476, 0.4986, 0.8659, -0.03973, 0.363, 0.6756, -0.6418, -0.4995, 0.8655, -0.03686, -0.4995, 0.8655, -0.03686, 0.363, 0.6756, -0.6418, -0.3649, 0.6706, -0.6459, 0.7545, 0.04234, -0.6549, -0.003634, 0.04301, -0.9991, 0.363, 0.6756, -0.6418, 0.363, 0.6756, -0.6418, -0.003634, 0.04301, -0.9991, -0.3649, 0.6706, -0.6459, -0.3995, -0.6438, -0.6526, -0.003634, 0.04301, -0.9991, 0.3937, -0.6467, -0.6533, -0.5208, -0.8535, 0.01476, -0.7508, 0.03892, -0.6594, -0.3995, -0.6438, -0.6526, 0.3937, -0.6467, -0.6533, -0.003634, 0.04301, -0.9991, 0.7545, 0.04234, -0.6549, -0.4038, 0.6961, 0.5936, -0.4995, 0.8655, -0.03686, -0.7739, 0.01419, 0.6331, 0.363, 0.6756, -0.6418, 0.9993, 0.03736, 0.0003427, 0.7545, 0.04234, -0.6549, -0.5208, -0.8535, 0.01476, -0.7739, 0.01419, 0.6331, -0.9993, 0.03773, -0.001394, 0.7545, 0.04234, -0.6549, 0.5184, -0.855, 0.01332, 0.3937, -0.6467, -0.6533, -0.006346, 0.0004378, 1.0, -0.4038, 0.6961, 0.5936, -0.7739, 0.01419, 0.6331, -0.5208, -0.8535, 0.01476, -0.3995, -0.6438, -0.6526, 0.5184, -0.855, 0.01332, 0.5184, -0.855, 0.01332, -0.3995, -0.6438, -0.6526, 0.3937, -0.6467, -0.6533, 0.4986, 0.8659, -0.03973, 0.7749, 0.01318, 0.6319, 0.9993, 0.03736, 0.0003427, -0.7739, 0.01419, 0.6331, -0.5208, -0.8535, 0.01476, -0.3988, -0.6478, 0.6491, -0.006346, 0.0004378, 1.0, -0.7739, 0.01419, 0.6331, -0.3988, -0.6478, 0.6491, 0.5184, -0.855, 0.01332, 0.7545, 0.04234, -0.6549, 0.9993, 0.03736, 0.0003427, -0.3988, -0.6478, 0.6491, -0.5208, -0.8535, 0.01476, 0.402, -0.6473, 0.6476, 0.402, -0.6473, 0.6476, -0.5208, -0.8535, 0.01476, 0.5184, -0.855, 0.01332, -0.006346, 0.0004378, 1.0, -0.3988, -0.6478, 0.6491, 0.402, -0.6473, 0.6476, 0.7749, 0.01318, 0.6319, 0.5184, -0.855, 0.01332, 0.9993, 0.03736, 0.0003427, 0.5184, -0.855, 0.01332, 0.7749, 0.01318, 0.6319, 0.402, -0.6473, 0.6476, -0.006346, 0.0004378, 1.0, 0.402, -0.6473, 0.6476, 0.7749, 0.01318, 0.6319, 0.407, 0.6948, 0.5929, 0.4986, 0.8659, -0.03973, -0.4038, 0.6961, 0.5936, -0.4038, 0.6961, 0.5936, 0.4986, 0.8659, -0.03973, -0.4995, 0.8655, -0.03686, 0.9993, 0.03736, 0.0003427, 0.363, 0.6756, -0.6418, 0.4986, 0.8659, -0.03973, -0.006346, 0.0004378, 1.0, 0.407, 0.6948, 0.5929, -0.4038, 0.6961, 0.5936, -0.006346, 0.0004378, 1.0, 0.7749, 0.01318, 0.6319, 0.407, 0.6948, 0.5929, 0.7749, 0.01318, 0.6319, 0.4986, 0.8659, -0.03973, 0.407, 0.6948, 0.5929, 0.8087, 0.4392, -0.3913, -0.2252, 0.673, 0.7045, 0.6185, 0.3541, 0.7015, 0.8087, 0.4392, -0.3913, -0.2974, 0.8581, -0.4186, -0.2252, 0.673, 0.7045, -0.9208, -0.01864, -0.3897, -0.2252, 0.673, 0.7045, -0.2974, 0.8581, -0.4186, 0.01295, -0.1494, 0.9887, 0.6185, 0.3541, 0.7015, -0.2252, 0.673, 0.7045, -0.9208, -0.01864, -0.3897, -0.6987, -0.04681, 0.7138, -0.2252, 0.673, 0.7045, 0.01295, -0.1494, 0.9887, -0.2252, 0.673, 0.7045, -0.6987, -0.04681, 0.7138, 0.01295, -0.1494, 0.9887, -0.6987, -0.04681, 0.7138, -0.1019, -0.7507, 0.6528, 0.01295, -0.1494, 0.9887, 0.6203, -0.484, 0.6173, 0.6185, 0.3541, 0.7015, 0.01295, -0.1494, 0.9887, -0.1019, -0.7507, 0.6528, 0.6203, -0.484, 0.6173, 0.6185, 0.3541, 0.7015, 0.6486, -0.555, -0.5209, 0.8087, 0.4392, -0.3913, -0.3022, -0.854, -0.4235, 0.6203, -0.484, 0.6173, -0.1019, -0.7507, 0.6528, 0.6185, 0.3541, 0.7015, 0.6203, -0.484, 0.6173, 0.6486, -0.555, -0.5209, -0.6987, -0.04681, 0.7138, -0.9208, -0.01864, -0.3897, -0.3022, -0.854, -0.4235, -0.3022, -0.854, -0.4235, 0.6486, -0.555, -0.5209, 0.6203, -0.484, 0.6173, 0.6486, -0.555, -0.5209, -0.2974, 0.8581, -0.4186, 0.8087, 0.4392, -0.3913, -0.6987, -0.04681, 0.7138, -0.3022, -0.854, -0.4235, -0.1019, -0.7507, 0.6528, -0.9208, -0.01864, -0.3897, 0.6486, -0.555, -0.5209, -0.3022, -0.854, -0.4235, 0.6486, -0.555, -0.5209, -0.9208, -0.01864, -0.3897, -0.2974, 0.8581, -0.4186, 0.0008184, 0.7205, -0.6934, 0.831, 0.2251, -0.5087, -0.00406, -0.4166, -0.9091, -0.2252, 0.003089, -0.9743, 0.0008184, 0.7205, -0.6934, -0.00406, -0.4166, -0.9091, -0.7264, 0.3417, -0.5963, -0.00406, -0.4166, -0.9091, -0.5868, -0.7142, -0.3815, -0.2252, 0.003089, -0.9743, -0.00406, -0.4166, -0.9091, -0.7264, 0.3417, -0.5963, -0.5868, -0.7142, -0.3815, -0.004085, -0.9695, -0.2452, 0.003705, -0.9886, 0.1507, -0.5868, -0.7142, -0.3815, -0.00406, -0.4166, -0.9091, -0.004085, -0.9695, -0.2452, 0.003705, -0.9886, 0.1507, -0.6662, -0.4413, -0.6012, -0.7696, -0.6384, -0.01348, -0.5868, -0.7142, -0.3815, 0.003705, -0.9886, 0.1507, -0.7696, -0.6384, -0.01348, -0.7696, -0.6384, -0.01348, -0.9104, 0.4024, 0.0964, -0.8735, -0.3615, -0.326, -0.7696, -0.6384, -0.01348, -0.6662, -0.4413, -0.6012, -0.9104, 0.4024, 0.0964, 0.5808, -0.7182, -0.3832, -0.00406, -0.4166, -0.9091, 0.3825, -0.2271, -0.8956, -0.004085, -0.9695, -0.2452, -0.00406, -0.4166, -0.9091, 0.5808, -0.7182, -0.3832, 0.5808, -0.7182, -0.3832, 0.003705, -0.9886, 0.1507, -0.004085, -0.9695, -0.2452, 0.8834, 0.4321, -0.1811, 0.5808, -0.7182, -0.3832, 0.3825, -0.2271, -0.8956, 0.003705, -0.9886, 0.1507, 0.028, 0.2662, -0.9635, -0.6662, -0.4413, -0.6012, 0.8834, 0.4321, -0.1811, 0.7635, -0.6458, -0.005696, 0.5808, -0.7182, -0.3832, 0.5808, -0.7182, -0.3832, 0.7635, -0.6458, -0.005696, 0.003705, -0.9886, 0.1507, 0.9102, 0.4028, 0.09588, 0.7635, -0.6458, -0.005696, 0.8834, 0.4321, -0.1811, 0.9102, 0.4028, 0.09588, 0.7079, -0.3599, -0.6077, 0.7635, -0.6458, -0.005696, 0.7635, -0.6458, -0.005696, 0.028, 0.2662, -0.9635, 0.003705, -0.9886, 0.1507, -0.5868, -0.7142, -0.3815, -0.7696, -0.6384, -0.01348, -0.8735, -0.3615, -0.326, 0.7635, -0.6458, -0.005696, 0.7079, -0.3599, -0.6077, 0.028, 0.2662, -0.9635, 0.3825, -0.2271, -0.8956, -0.00406, -0.4166, -0.9091, 0.831, 0.2251, -0.5087, -0.5868, -0.7142, -0.3815, -0.8735, -0.3615, -0.326, -0.7264, 0.3417, -0.5963, -0.9475, 0.01248, -0.3196, -0.06542, -0.9884, 0.1367, -0.3074, -0.8991, 0.3115, -0.9475, 0.01248, -0.3196, -0.8497, 0.02568, -0.5266, -0.06542, -0.9884, 0.1367, -0.06542, -0.9884, 0.1367, 0.7466, -0.01117, 0.6652, 0.3542, 0.01993, 0.9349, -0.06542, -0.9884, 0.1367, 0.3542, 0.01993, 0.9349, -0.3074, -0.8991, 0.3115, -0.787, 0.01746, 0.6167, -0.2949, 0.9102, 0.2909, -0.9475, 0.01248, -0.3196, 0.1176, 0.9835, -0.1373, -0.9475, 0.01248, -0.3196, -0.2949, 0.9102, 0.2909, 0.1176, 0.9835, -0.1373, -0.8497, 0.02568, -0.5266, -0.9475, 0.01248, -0.3196, -0.787, 0.01746, 0.6167, 0.3542, 0.01993, 0.9349, -0.2949, 0.9102, 0.2909, 0.7466, -0.01117, 0.6652, -0.2949, 0.9102, 0.2909, 0.3542, 0.01993, 0.9349, 0.7466, -0.01117, 0.6652, 0.1176, 0.9835, -0.1373, -0.2949, 0.9102, 0.2909, -0.787, 0.01746, 0.6167, -0.3074, -0.8991, 0.3115, 0.3542, 0.01993, 0.9349, -0.787, 0.01746, 0.6167, -0.9475, 0.01248, -0.3196, -0.3074, -0.8991, 0.3115, -0.8352, 0.2486, -0.4905, -0.5638, -0.7281, -0.3899, -0.645, -0.7428, 0.1796, -0.8352, 0.2486, -0.4905, -0.645, -0.7428, 0.1796, -0.913, 0.3513, 0.2075, 0.4833, -0.7951, -0.3664, 0.5226, -0.8183, 0.2393, -0.645, -0.7428, 0.1796, 0.4833, -0.7951, -0.3664, -0.645, -0.7428, 0.1796, -0.5638, -0.7281, -0.3899, 0.0009617, -0.1428, -0.9898, 0.4833, -0.7951, -0.3664, -0.5638, -0.7281, -0.3899, 0.0009617, -0.1428, -0.9898, -0.5638, -0.7281, -0.3899, -0.8352, 0.2486, -0.4905, 0.4833, -0.7951, -0.3664, 0.937, 0.2682, 0.2239, 0.5226, -0.8183, 0.2393, -0.913, 0.3513, 0.2075, 0.06649, 0.8693, -0.4898, -0.8352, 0.2486, -0.4905, 0.0009617, -0.1428, -0.9898, -0.8352, 0.2486, -0.4905, 0.06649, 0.8693, -0.4898, -0.913, 0.3513, 0.2075, 0.07679, 0.972, 0.2221, 0.06649, 0.8693, -0.4898, 0.4833, -0.7951, -0.3664, 0.8618, 0.1533, -0.4836, 0.937, 0.2682, 0.2239, 0.0009617, -0.1428, -0.9898, 0.8618, 0.1533, -0.4836, 0.4833, -0.7951, -0.3664, 0.07679, 0.972, 0.2221, 0.8618, 0.1533, -0.4836, 0.06649, 0.8693, -0.4898, 0.07679, 0.972, 0.2221, 0.937, 0.2682, 0.2239, 0.8618, 0.1533, -0.4836, 0.0009617, -0.1428, -0.9898, 0.06649, 0.8693, -0.4898, 0.8618, 0.1533, -0.4836, -0.913, 0.3513, 0.2075, -0.5516, -0.6492, 0.5237, -0.8027, 0.3167, 0.5054, -0.913, 0.3513, 0.2075, -0.645, -0.7428, 0.1796, -0.5516, -0.6492, 0.5237, -0.006724, -0.006131, 1.0, -0.5516, -0.6492, 0.5237, 0.4533, -0.7178, 0.5285, -0.006724, -0.006131, 1.0, -0.8027, 0.3167, 0.5054, -0.5516, -0.6492, 0.5237, 0.5226, -0.8183, 0.2393, -0.5516, -0.6492, 0.5237, -0.645, -0.7428, 0.1796, -0.006724, -0.006131, 1.0, 0.0576, 0.8474, 0.5279, -0.8027, 0.3167, 0.5054, -0.006724, -0.006131, 1.0, 0.8229, 0.218, 0.5246, 0.0576, 0.8474, 0.5279, 0.5226, -0.8183, 0.2393, 0.4533, -0.7178, 0.5285, -0.5516, -0.6492, 0.5237, -0.8027, 0.3167, 0.5054, 0.0576, 0.8474, 0.5279, 0.07679, 0.972, 0.2221, -0.8027, 0.3167, 0.5054, 0.07679, 0.972, 0.2221, -0.913, 0.3513, 0.2075, 0.0576, 0.8474, 0.5279, 0.937, 0.2682, 0.2239, 0.07679, 0.972, 0.2221, 0.0576, 0.8474, 0.5279, 0.8229, 0.218, 0.5246, 0.937, 0.2682, 0.2239, -0.006724, -0.006131, 1.0, 0.4533, -0.7178, 0.5285, 0.8229, 0.218, 0.5246, 0.5226, -0.8183, 0.2393, 0.937, 0.2682, 0.2239, 0.8229, 0.218, 0.5246, 0.5226, -0.8183, 0.2393, 0.8229, 0.218, 0.5246, 0.4533, -0.7178, 0.5285, -0.4036, -0.8471, 0.3456, 0.2218, 0.2721, 0.9363, -0.9142, 0.1788, 0.3637, -0.9142, 0.1788, 0.3637, -0.8394, -0.4911, 0.2327, -0.4036, -0.8471, 0.3456, 0.7757, -0.6274, 0.06785, 0.2218, 0.2721, 0.9363, -0.4036, -0.8471, 0.3456, 0.2568, -0.9283, 0.2688, -0.4036, -0.8471, 0.3456, -0.8394, -0.4911, 0.2327, -0.9142, 0.1788, 0.3637, -0.5459, 0.7174, 0.4327, -0.8394, -0.4911, 0.2327, 0.2568, -0.9283, 0.2688, 0.7757, -0.6274, 0.06785, -0.4036, -0.8471, 0.3456, 0.6101, -0.7906, -0.05132, -0.8394, -0.4911, 0.2327, -0.8466, -0.5291, 0.05816, 0.6101, -0.7906, -0.05132, 0.2568, -0.9283, 0.2688, -0.8394, -0.4911, 0.2327, 0.2218, 0.2721, 0.9363, 0.7757, -0.6274, 0.06785, 0.8914, 0.4421, -0.09982, 0.2218, 0.2721, 0.9363, -0.3896, 0.9155, -0.1006, -0.9142, 0.1788, 0.3637, 0.6101, -0.7906, -0.05132, 0.9901, -0.1207, -0.07222, 0.2568, -0.9283, 0.2688, 0.2568, -0.9283, 0.2688, 0.8914, 0.4421, -0.09982, 0.7757, -0.6274, 0.06785, -0.8466, -0.5291, 0.05816, -0.0284, -0.2327, -0.9721, 0.6101, -0.7906, -0.05132, -0.3896, 0.9155, -0.1006, 0.2218, 0.2721, 0.9363, 0.8914, 0.4421, -0.09982, 0.9901, -0.1207, -0.07222, 0.6101, -0.7906, -0.05132, 0.4076, 0.8289, -0.3831, 0.8914, 0.4421, -0.09982, 0.2849, 0.9058, -0.3136, -0.3896, 0.9155, -0.1006, 0.2568, -0.9283, 0.2688, 0.9901, -0.1207, -0.07222, 0.8914, 0.4421, -0.09982, 0.6101, -0.7906, -0.05132, -0.0284, -0.2327, -0.9721, 0.4076, 0.8289, -0.3831, 0.8914, 0.4421, -0.09982, 0.9901, -0.1207, -0.07222, 0.2849, 0.9058, -0.3136, 0.9901, -0.1207, -0.07222, 0.4076, 0.8289, -0.3831, 0.2849, 0.9058, -0.3136, 0.2849, 0.9058, -0.3136, -0.9142, 0.1788, 0.3637, -0.3896, 0.9155, -0.1006, 0.2849, 0.9058, -0.3136, -0.5459, 0.7174, 0.4327, -0.9142, 0.1788, 0.3637, -0.5459, 0.7174, 0.4327, 0.2849, 0.9058, -0.3136, 0.4076, 0.8289, -0.3831, -0.7575, 0.6219, -0.1987, -0.8394, -0.4911, 0.2327, -0.5459, 0.7174, 0.4327, 0.4076, 0.8289, -0.3831, -0.0284, -0.2327, -0.9721, -0.7575, 0.6219, -0.1987, -0.5459, 0.7174, 0.4327, 0.4076, 0.8289, -0.3831, -0.7575, 0.6219, -0.1987, -0.7575, 0.6219, -0.1987, -0.0284, -0.2327, -0.9721, -0.8466, -0.5291, 0.05816, -0.7575, 0.6219, -0.1987, -0.8466, -0.5291, 0.05816, -0.8394, -0.4911, 0.2327, 0.4174, 0.9019, 0.1111, -0.4426, 0.7536, -0.486, -0.4175, 0.9018, 0.1114, -0.9104, 0.4024, 0.0964, -0.4175, 0.9018, 0.1114, -0.4426, 0.7536, -0.486, 0.4174, 0.9019, 0.1111, 0.221, 0.9744, 0.04215, -0.4426, 0.7536, -0.486, -0.9104, 0.4024, 0.0964, -0.9663, 0.1527, 0.2074, -0.4175, 0.9018, 0.1114, -0.6662, -0.4413, -0.6012, -0.9663, 0.1527, 0.2074, -0.9104, 0.4024, 0.0964, 0.4174, 0.9019, 0.1111, 0.9102, 0.4028, 0.09588, 0.221, 0.9744, 0.04215, -0.4175, 0.9018, 0.1114, -0.002319, 0.2241, 0.9746, 0.4174, 0.9019, 0.1111, -0.4175, 0.9018, 0.1114, -0.9663, 0.1527, 0.2074, -0.002319, 0.2241, 0.9746, -0.002319, 0.2241, 0.9746, -0.9663, 0.1527, 0.2074, -0.6596, -0.04113, 0.7505, -0.6662, -0.4413, -0.6012, -0.6596, -0.04113, 0.7505, -0.9663, 0.1527, 0.2074, 0.9663, 0.1508, 0.2087, 0.7079, -0.3599, -0.6077, 0.9102, 0.4028, 0.09588, 0.4174, 0.9019, 0.1111, 0.9663, 0.1508, 0.2087, 0.9102, 0.4028, 0.09588, 0.9663, 0.1508, 0.2087, 0.5409, -0.8364, -0.08886, 0.7079, -0.3599, -0.6077, -0.002319, 0.2241, 0.9746, -0.6596, -0.04113, 0.7505, -0.02682, -0.9717, -0.2347, -0.002319, 0.2241, 0.9746, -0.02682, -0.9717, -0.2347, 0.5409, -0.8364, -0.08886, -0.002319, 0.2241, 0.9746, 0.5409, -0.8364, -0.08886, 0.9663, 0.1508, 0.2087, -0.009208, -0.3643, 0.9312, 0.9082, -0.3711, -0.1933, 0.7079, -0.3599, -0.6077, 0.4174, 0.9019, 0.1111, -0.002319, 0.2241, 0.9746, 0.9663, 0.1508, 0.2087, -0.009208, -0.3643, 0.9312, -0.9066, -0.3728, -0.1975, -0.003975, -0.9632, -0.2687, 0.9082, -0.3711, -0.1933, -0.009208, -0.3643, 0.9312, -0.003975, -0.9632, -0.2687, 0.9082, -0.3711, -0.1933, 0.028, 0.2662, -0.9635, 0.7079, -0.3599, -0.6077, -0.9066, -0.3728, -0.1975, -0.009208, -0.3643, 0.9312, -0.6662, -0.4413, -0.6012, 0.028, 0.2662, -0.9635, -0.003975, -0.9632, -0.2687, -0.9066, -0.3728, -0.1975, -0.003975, -0.9632, -0.2687, 0.028, 0.2662, -0.9635, 0.9082, -0.3711, -0.1933, 0.028, 0.2662, -0.9635, -0.9066, -0.3728, -0.1975, -0.6662, -0.4413, -0.6012, -0.6473, -0.5037, -0.572, -0.6385, 0.3653, 0.6774, -0.7646, 0.4774, -0.4331, 0.3454, 0.862, -0.3709, -0.7646, 0.4774, -0.4331, -0.6385, 0.3653, 0.6774, -0.6385, 0.3653, 0.6774, -0.07773, -0.1741, 0.9816, 0.2104, 0.654, 0.7267, 0.3454, 0.862, -0.3709, -0.6385, 0.3653, 0.6774, 0.2104, 0.654, 0.7267, -0.6473, -0.5037, -0.572, -0.6747, -0.4605, 0.5768, -0.6385, 0.3653, 0.6774, -0.6747, -0.4605, 0.5768, -0.07773, -0.1741, 0.9816, -0.6385, 0.3653, 0.6774, 0.05595, -0.7574, 0.6506, -0.07773, -0.1741, 0.9816, -0.6747, -0.4605, 0.5768, 0.2104, 0.654, 0.7267, -0.07773, -0.1741, 0.9816, 0.6492, -0.1005, 0.7539, 0.2104, 0.654, 0.7267, 0.9412, -0.04673, -0.3347, 0.3454, 0.862, -0.3709, -0.6473, -0.5037, -0.572, 0.05595, -0.7574, 0.6506, -0.6747, -0.4605, 0.5768, 0.2104, 0.654, 0.7267, 0.6492, -0.1005, 0.7539, 0.9412, -0.04673, -0.3347, 0.6492, -0.1005, 0.7539, -0.07773, -0.1741, 0.9816, 0.05595, -0.7574, 0.6506, 0.05595, -0.7574, 0.6506, 0.311, -0.8523, -0.4205, 0.9412, -0.04673, -0.3347, -0.6473, -0.5037, -0.572, 0.311, -0.8523, -0.4205, 0.05595, -0.7574, 0.6506, 0.3454, 0.862, -0.3709, -0.6473, -0.5037, -0.572, -0.7646, 0.4774, -0.4331, 0.05595, -0.7574, 0.6506, 0.9412, -0.04673, -0.3347, 0.6492, -0.1005, 0.7539, -0.6473, -0.5037, -0.572, 0.9412, -0.04673, -0.3347, 0.311, -0.8523, -0.4205, 0.9412, -0.04673, -0.3347, -0.6473, -0.5037, -0.572, 0.3454, 0.862, -0.3709, -0.8216, 0.2202, 0.5258, -0.5369, -0.8089, 0.2398, -0.461, -0.7113, 0.5306, 0.6164, -0.7493, 0.2422, -0.461, -0.7113, 0.5306, -0.5369, -0.8089, 0.2398, 0.549, -0.6494, 0.5262, 0.004283, -0.006961, 1.0, -0.461, -0.7113, 0.5306, -0.461, -0.7113, 0.5306, 0.004283, -0.006961, 1.0, -0.8216, 0.2202, 0.5258, -0.8216, 0.2202, 0.5258, 0.004283, -0.006961, 1.0, -0.06565, 0.8561, 0.5127, 0.6164, -0.7493, 0.2422, 0.549, -0.6494, 0.5262, -0.461, -0.7113, 0.5306, -0.8216, 0.2202, 0.5258, -0.9602, 0.2245, 0.1661, -0.5369, -0.8089, 0.2398, 0.7967, 0.3188, 0.5135, 0.004283, -0.006961, 1.0, 0.549, -0.6494, 0.5262, 0.549, -0.6494, 0.5262, 0.9084, 0.3654, 0.2031, 0.7967, 0.3188, 0.5135, -0.06565, 0.8561, 0.5127, 0.004283, -0.006961, 1.0, 0.7967, 0.3188, 0.5135, 0.7967, 0.3188, 0.5135, -0.06805, 0.9748, 0.2123, -0.06565, 0.8561, 0.5127, 0.549, -0.6494, 0.5262, 0.6164, -0.7493, 0.2422, 0.9084, 0.3654, 0.2031, -0.8216, 0.2202, 0.5258, -0.06565, 0.8561, 0.5127, -0.06805, 0.9748, 0.2123, 0.7967, 0.3188, 0.5135, 0.9084, 0.3654, 0.2031, -0.06805, 0.9748, 0.2123, -0.8216, 0.2202, 0.5258, -0.06805, 0.9748, 0.2123, -0.9602, 0.2245, 0.1661, 0.1006, -0.9862, 0.1315, 0.3157, -0.8899, 0.3292, -0.3558, 0.02336, 0.9343, 0.1006, -0.9862, 0.1315, -0.3558, 0.02336, 0.9343, -0.7464, 0.01316, 0.6654, -0.3558, 0.02336, 0.9343, 0.7882, 0.02164, 0.6151, 0.2971, 0.9052, 0.3039, 0.3157, -0.8899, 0.3292, 0.7882, 0.02164, 0.6151, -0.3558, 0.02336, 0.9343, 0.2971, 0.9052, 0.3039, -0.7464, 0.01316, 0.6654, -0.3558, 0.02336, 0.9343, 0.9485, 0.01706, -0.3162, 0.7882, 0.02164, 0.6151, 0.3157, -0.8899, 0.3292, 0.1006, -0.9862, 0.1315, 0.9485, 0.01706, -0.3162, 0.3157, -0.8899, 0.3292, 0.2971, 0.9052, 0.3039, 0.7882, 0.02164, 0.6151, 0.9485, 0.01706, -0.3162, 0.9485, 0.01706, -0.3162, -0.0748, 0.985, -0.1553, 0.2971, 0.9052, 0.3039, 0.1006, -0.9862, 0.1315, 0.8491, -0.0004576, -0.5282, 0.9485, 0.01706, -0.3162, 0.2971, 0.9052, 0.3039, -0.0748, 0.985, -0.1553, -0.7464, 0.01316, 0.6654, 0.9485, 0.01706, -0.3162, 0.8491, -0.0004576, -0.5282, -0.0748, 0.985, -0.1553, -0.8922, 0.4402, -0.1011, -0.9897, -0.1247, -0.07011, -0.2281, -0.9432, 0.2417, -0.9897, -0.1247, -0.07011, -0.6105, -0.7905, -0.04877, -0.2281, -0.9432, 0.2417, -0.2281, -0.9432, 0.2417, 0.4101, -0.8479, 0.3361, -0.7712, -0.6305, 0.08763, -0.8922, 0.4402, -0.1011, -0.2281, -0.9432, 0.2417, -0.7712, -0.6305, 0.08763, -0.2167, 0.2699, 0.9382, -0.7712, -0.6305, 0.08763, 0.4101, -0.8479, 0.3361, -0.7712, -0.6305, 0.08763, -0.2167, 0.2699, 0.9382, -0.8922, 0.4402, -0.1011, -0.6105, -0.7905, -0.04877, -0.9897, -0.1247, -0.07011, -0.4116, 0.8292, -0.3781, 0.8422, -0.5357, 0.06079, -0.2281, -0.9432, 0.2417, -0.6105, -0.7905, -0.04877, -0.8922, 0.4402, -0.1011, -0.3417, 0.8817, -0.3254, -0.9897, -0.1247, -0.07011, -0.2281, -0.9432, 0.2417, 0.8353, -0.5075, 0.2113, 0.4101, -0.8479, 0.3361, 0.02638, -0.2325, -0.9722, -0.6105, -0.7905, -0.04877, -0.4116, 0.8292, -0.3781, 0.02638, -0.2325, -0.9722, 0.8422, -0.5357, 0.06079, -0.6105, -0.7905, -0.04877, -0.2167, 0.2699, 0.9382, 0.2694, 0.9628, -0.02027, -0.8922, 0.4402, -0.1011, -0.2167, 0.2699, 0.9382, 0.4101, -0.8479, 0.3361, 0.9158, 0.1267, 0.381, -0.8922, 0.4402, -0.1011, 0.2694, 0.9628, -0.02027, -0.3417, 0.8817, -0.3254, 0.8422, -0.5357, 0.06079, 0.8353, -0.5075, 0.2113, -0.2281, -0.9432, 0.2417, 0.2694, 0.9628, -0.02027, -0.2167, 0.2699, 0.9382, 0.9158, 0.1267, 0.381, -0.4116, 0.8292, -0.3781, -0.9897, -0.1247, -0.07011, -0.3417, 0.8817, -0.3254, 0.2694, 0.9628, -0.02027, 0.9158, 0.1267, 0.381, 0.8078, 0.5894, -0.003745, 0.2694, 0.9628, -0.02027, 0.8078, 0.5894, -0.003745, -0.3417, 0.8817, -0.3254, -0.3417, 0.8817, -0.3254, 0.7505, 0.6294, -0.2014, -0.4116, 0.8292, -0.3781, -0.3417, 0.8817, -0.3254, 0.8078, 0.5894, -0.003745, 0.7505, 0.6294, -0.2014, 0.8353, -0.5075, 0.2113, 0.8078, 0.5894, -0.003745, 0.9158, 0.1267, 0.381, 0.02638, -0.2325, -0.9722, -0.4116, 0.8292, -0.3781, 0.7505, 0.6294, -0.2014, 0.8353, -0.5075, 0.2113, 0.7505, 0.6294, -0.2014, 0.8078, 0.5894, -0.003745, 0.8353, -0.5075, 0.2113, 0.9158, 0.1267, 0.381, 0.4101, -0.8479, 0.3361, 0.02638, -0.2325, -0.9722, 0.7505, 0.6294, -0.2014, 0.8422, -0.5357, 0.06079, 0.8353, -0.5075, 0.2113, 0.8422, -0.5357, 0.06079, 0.7505, 0.6294, -0.2014])] * 3)])
me_plane_001 = bpy.data.meshes.new('Plane.001')
me_plane_001.from_pydata([(-1.641, -0.881, 0.0), (1.641, -0.881, 0.0), (-1.641, 0.881, 0.0), (1.641, 0.881, 0.0), (-1.641, 1.119, 0.0), (1.641, 1.119, 0.0), (-1.641, 2.881, 0.0), (1.641, 2.881, 0.0), (-1.641, 3.119, 0.0), (1.641, 3.119, 0.0), (-1.641, 4.881, 0.0), (1.641, 4.881, 0.0), (-1.641, 5.119, 0.0), (1.641, 5.119, 0.0), (-1.641, 6.881, 0.0), (1.641, 6.881, 0.0)], [], [(0, 1, 3, 2), (4, 5, 7, 6), (8, 9, 11, 10), (12, 13, 15, 14)])
me_plane_001.polygons.foreach_set('material_index', [0, 1, 2, 3])
_uv = me_plane_001.uv_layers.new(name='UVMap')
_uv.uv.foreach_set('vector', [0.0, 0.0, 1.0, 0.0, 1.0, 1.0, 0.0, 1.0, 0.0, 0.0, 1.0, 0.0, 1.0, 1.0, 0.0, 1.0, 0.0, 0.0, 1.0, 0.0, 1.0, 1.0, 0.0, 1.0, 0.0, 0.0, 1.0, 0.0, 1.0, 1.0, 0.0, 1.0])
me_plane_001.materials.append(mat_face1)
me_plane_001.materials.append(mat_face2)
me_plane_001.materials.append(mat_face3)
me_plane_001.materials.append(mat_face4)
me_plane_001.update()
me_plane_002 = bpy.data.meshes.new('Plane.002')
me_plane_002.from_pydata([(1.0, 2.538e-16, 2.538e-16), (-1.49e-08, 0.0, 0.3177), (-1.49e-08, 0.0, -0.3177), (-1.0, -7.451e-09, -0.1059), (-1.0, 7.451e-09, 0.1059), (-1.49e-08, 7.451e-09, 0.1059), (-1.49e-08, -7.451e-09, -0.1059)], [(1, 0), (6, 2), (3, 4), (1, 5), (5, 4), (6, 3), (0, 2)], [])
_uv = me_plane_002.uv_layers.new(name='UVMap')
_uv.uv.foreach_set('vector', [])
me_plane_002.update()
arm_armature = bpy.data.armatures.new('Armature')  # bones are not reproduced

# ---- objects
ob_light = bpy.data.objects.new('Light', light_light)
ob_camera = bpy.data.objects.new('Camera', cam_camera)
ob_mariojp = bpy.data.objects.new('mariojp', me_mariojp)
ob_armature = bpy.data.objects.new('Armature', arm_armature)
ob_plane = bpy.data.objects.new('Plane', me_plane_001)
ob_plane_001 = bpy.data.objects.new('Plane.001', me_plane_002)

# ---- transforms, parenting, visibility, modifiers, constraints
ob_light.location = (4.076, 1.005, 5.904)
ob_light.rotation_euler = (0.6503, 0.05522, 1.866)
ob_light.lock_rotations_4d = False
ob_light.empty_display_type = 'ARROWS'
ob_light.color = (0.0, 0.0, 0.0, 0.0)
ob_light.lineart.crease_threshold = 0.0
ob_camera.location = (7.359, -6.926, 4.958)
ob_camera.rotation_euler = (1.109, 0.0, 0.8149)
ob_camera.lock_rotations_4d = False
ob_camera.empty_display_type = 'ARROWS'
ob_camera.color = (0.0, 0.0, 0.0, 0.0)
ob_camera.display_type = 'WIRE'
ob_camera.lineart.crease_threshold = 0.0
ob_mariojp.location = (0.0, 0.0, 0.0)
ob_armature.location = (0.0, 0.0, 0.0)
ob_armature.show_in_front = True
ob_plane.parent = ob_armature
ob_plane.location = (2.604, 0.2248, 0.0)
ob_plane.scale = (0.2519, 0.2519, 0.2519)
_vg = ob_plane.vertex_groups.new(name='base')
_vg = ob_plane.vertex_groups.new(name='Eye_Selector_base')
_vg.add([0, 1, 2, 3, 4, 5, 6, 7, 8, 9, 10, 11, 12, 13, 14, 15], 1.0, 'REPLACE')
_vg = ob_plane.vertex_groups.new(name='Eye selector')
_m = ob_plane.modifiers.new('Armature', 'ARMATURE')
_m.object = ob_armature
ob_plane_001.location = (0.0, 0.0, 0.0)
ob_plane_001.hide_viewport = True
ob_plane_001.hide_render = True

# ---- collection membership
col_collection.objects.link(ob_light)
col_collection.objects.link(ob_camera)
col_collection.objects.link(ob_mariojp)
col_collection.objects.link(ob_armature)
col_collection.objects.link(ob_plane)
col_collection.objects.link(ob_plane_001)

# ---- scene / render settings (as saved in the file)
scene.camera = ob_camera
scene.frame_start = 1; scene.frame_end = 250; scene.frame_set(1)
scene.render.engine = 'BLENDER_EEVEE_NEXT'
scene.cycles.sampling_pattern = 'TABULATED_SOBOL'
scene.cycles.use_light_tree = False
scene.view_settings.view_transform = 'Filmic'
bpy.context.view_layer.update()
